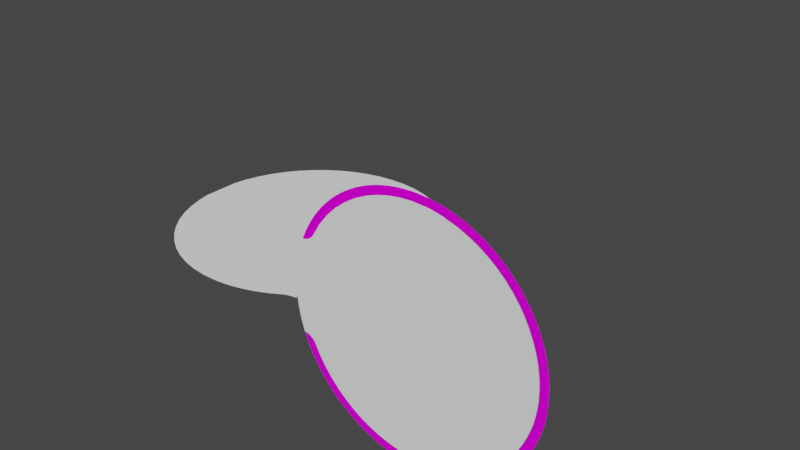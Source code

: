 # Source: link6.m.blend  (saved by Blender 3.2.14; exported with 4.5.12 LTS)
import bpy
from mathutils import Matrix  # noqa: F401  (used for matrix-valued properties, if any)

bpy.ops.wm.read_factory_settings(use_empty=True)
scene = bpy.context.scene
scene.name = 'Scene'

# ---- images (referenced by path relative to the original .blend; pixels are not part of the script)
import os
ASSET_DIR = os.environ.get("B2B_ASSET_DIR", "")  # directory of the original .blend (textures are referenced by path, not embedded)
HERE = os.path.dirname(os.path.abspath(__file__))  # packed textures are extracted next to this script under _unpacked/

def load_image(name, relpath, width, height, colorspace="sRGB"):
    """Load a texture the original file referenced (path relative to the .blend, or extracted next to this script)."""
    p = next((c for c in (os.path.join(HERE, relpath), os.path.join(ASSET_DIR, relpath)) if relpath and os.path.exists(c)), "")
    if p:
        img = bpy.data.images.load(p, check_existing=True)
        img.name = name
    else:  # same state as the original file: an image datablock whose file is absent (Cycles renders it pink)
        img = bpy.data.images.new(name, width, height)
        img.source = "FILE"
        img.filepath = "//" + (relpath or name)
    img.colorspace_settings.name = colorspace
    return img
img_colors_png_003 = load_image('colors.png.003', 'colors.png', 1024, 1024, 'sRGB')

# ---- materials (node trees are filled in below, after node groups)
mat_shell006_003_002_001_001 = bpy.data.materials.new('Shell006_003_002_001.001')
mat_shell006_003_002_001_001.use_transparent_shadow = False
mat_shell006_003_002_001_001.diffuse_color = (0.902, 0.9216, 0.9294, 1.0)
mat_shell006_003_002_001_001.roughness = 1.0
mat_shell006_003_002_001_001.specular_intensity = 0.01562
mat_shell011_002_002_001_001 = bpy.data.materials.new('Shell011_002_002_001.001')
mat_shell011_002_002_001_001.use_transparent_shadow = False
mat_shell011_002_002_001_001.diffuse_color = (1.0, 1.0, 1.0, 1.0)
mat_shell011_002_002_001_001.roughness = 1.0
mat_shell011_002_002_001_001.specular_intensity = 0.003906
mat_shell007_002_002_001_001 = bpy.data.materials.new('Shell007_002_002_001.001')
mat_shell007_002_002_001_001.use_transparent_shadow = False
mat_shell007_002_002_001_001.diffuse_color = (0.25, 0.25, 0.25, 1.0)
mat_shell007_002_002_001_001.roughness = 1.0
mat_shell007_002_002_001_001.specular_intensity = 0.003906
mat_shell005_001_001_002_001_001 = bpy.data.materials.new('Shell005_001_001_002_001.001')
mat_shell005_001_001_002_001_001.use_transparent_shadow = False
mat_shell005_001_001_002_001_001.diffuse_color = (1.0, 1.0, 1.0, 1.0)
mat_shell005_001_001_002_001_001.roughness = 1.0
mat_shell005_001_001_002_001_001.specular_intensity = 0.003906
mat_shell004_001_001_002_001_001 = bpy.data.materials.new('Shell004_001_001_002_001.001')
mat_shell004_001_001_002_001_001.use_transparent_shadow = False
mat_shell004_001_001_002_001_001.diffuse_color = (1.0, 1.0, 1.0, 1.0)
mat_shell004_001_001_002_001_001.roughness = 1.0
mat_shell004_001_001_002_001_001.specular_intensity = 0.003906
mat_shell003_002_001_002_001_001 = bpy.data.materials.new('Shell003_002_001_002_001.001')
mat_shell003_002_001_002_001_001.use_transparent_shadow = False
mat_shell003_002_001_002_001_001.diffuse_color = (1.0, 1.0, 1.0, 1.0)
mat_shell003_002_001_002_001_001.roughness = 1.0
mat_shell003_002_001_002_001_001.specular_intensity = 0.003906
mat_shell002_002_001_002_001_001 = bpy.data.materials.new('Shell002_002_001_002_001.001')
mat_shell002_002_001_002_001_001.use_transparent_shadow = False
mat_shell002_002_001_002_001_001.diffuse_color = (1.0, 1.0, 1.0, 1.0)
mat_shell002_002_001_002_001_001.roughness = 1.0
mat_shell002_002_001_002_001_001.specular_intensity = 0.003906
mat_union001_001_001_002_001_001 = bpy.data.materials.new('Union001_001_001_002_001.001')
mat_union001_001_001_002_001_001.use_transparent_shadow = False
mat_union001_001_001_002_001_001.diffuse_color = (0.03922, 0.5412, 0.7804, 1.0)
mat_union001_001_001_002_001_001.roughness = 1.0
mat_union001_001_001_002_001_001.specular_intensity = 0.003906
mat_union_001_001_002_001_001 = bpy.data.materials.new('Union_001_001_002_001.001')
mat_union_001_001_002_001_001.use_transparent_shadow = False
mat_union_001_001_002_001_001.diffuse_color = (0.03922, 0.5412, 0.7804, 1.0)
mat_union_001_001_002_001_001.roughness = 1.0
mat_union_001_001_002_001_001.specular_intensity = 0.003906
mat_face539_002_001_002_001_001 = bpy.data.materials.new('Face539_002_001_002_001.001')
mat_face539_002_001_002_001_001.use_transparent_shadow = False
mat_face539_002_001_002_001_001.diffuse_color = (0.251, 0.251, 0.251, 1.0)
mat_face539_002_001_002_001_001.roughness = 1.0
mat_face539_002_001_002_001_001.specular_intensity = 0.003906
mat_shell_003_001_002_001_001 = bpy.data.materials.new('Shell_003_001_002_001.001')
mat_shell_003_001_002_001_001.use_transparent_shadow = False
mat_shell_003_001_002_001_001.diffuse_color = (0.251, 0.251, 0.251, 1.0)
mat_shell_003_001_002_001_001.roughness = 1.0
mat_shell_003_001_002_001_001.specular_intensity = 0.003906
mat_face374_002_001_002_001_001 = bpy.data.materials.new('Face374_002_001_002_001.001')
mat_face374_002_001_002_001_001.use_transparent_shadow = False
mat_face374_002_001_002_001_001.diffuse_color = (1.0, 1.0, 1.0, 1.0)
mat_face374_002_001_002_001_001.roughness = 1.0
mat_face374_002_001_002_001_001.specular_intensity = 0.003906
mat_face065_002_001_002_001_001 = bpy.data.materials.new('Face065_002_001_002_001.001')
mat_face065_002_001_002_001_001.use_transparent_shadow = False
mat_face065_002_001_002_001_001.diffuse_color = (0.0, 1.0, 0.0, 1.0)
mat_face065_002_001_002_001_001.roughness = 1.0
mat_face065_002_001_002_001_001.specular_intensity = 0.003906
mat_face064_002_001_002_001_001 = bpy.data.materials.new('Face064_002_001_002_001.001')
mat_face064_002_001_002_001_001.use_transparent_shadow = False
mat_face064_002_001_002_001_001.diffuse_color = (1.0, 0.0, 0.0, 1.0)
mat_face064_002_001_002_001_001.roughness = 1.0
mat_face064_002_001_002_001_001.specular_intensity = 0.003906
mat_part__feature002_006_001_002_001_001 = bpy.data.materials.new('Part__Feature002_006_001_002_001.001')
mat_part__feature002_006_001_002_001_001.use_transparent_shadow = False
mat_part__feature002_006_001_002_001_001.diffuse_color = (0.251, 0.251, 0.251, 1.0)
mat_part__feature002_006_001_002_001_001.roughness = 1.0
mat_part__feature002_006_001_002_001_001.specular_intensity = 0.003906
mat_part__feature001_009_001_002_001_001 = bpy.data.materials.new('Part__Feature001_009_001_002_001.001')
mat_part__feature001_009_001_002_001_001.use_transparent_shadow = False
mat_part__feature001_009_001_002_001_001.diffuse_color = (0.251, 0.251, 0.251, 1.0)
mat_part__feature001_009_001_002_001_001.roughness = 1.0
mat_part__feature001_009_001_002_001_001.specular_intensity = 0.003906
mat_shell012_002_002_001_001 = bpy.data.materials.new('Shell012_002_002_001.001')
mat_shell012_002_002_001_001.use_transparent_shadow = False
mat_shell012_002_002_001_001.diffuse_color = (1.0, 1.0, 1.0, 1.0)
mat_shell012_002_002_001_001.roughness = 1.0
mat_shell012_002_002_001_001.specular_intensity = 0.003906

# ---- material node trees
mat_shell006_003_002_001_001.use_nodes = True; mat_shell006_003_002_001_001.node_tree.nodes.clear()
_N = mat_shell006_003_002_001_001.node_tree.nodes; _L = mat_shell006_003_002_001_001.node_tree.links
n0 = _N.new('ShaderNodeBsdfPrincipled'); n0.name = 'Principled BSDF'; n0.location = (10, 300)
n0.distribution = 'GGX'
n0.subsurface_method = 'RANDOM_WALK_SKIN'
n0.inputs[0].default_value = (0.902, 0.9216, 0.9294, 1.0)
n0.inputs[2].default_value = 1.0
n0.inputs[3].default_value = 1.0
n0.inputs[13].default_value = 0.01562
n0.inputs[27].default_value = (0.0, 0.0, 0.0, 1.0)
n0.inputs[28].default_value = 1.0
n1 = _N.new('ShaderNodeOutputMaterial'); n1.name = 'Material Output'; n1.location = (300, 300)
_L.new(n0.outputs[0], n1.inputs[0])
n1.is_active_output = True
mat_shell011_002_002_001_001.use_nodes = True; mat_shell011_002_002_001_001.node_tree.nodes.clear()
_N = mat_shell011_002_002_001_001.node_tree.nodes; _L = mat_shell011_002_002_001_001.node_tree.links
n0 = _N.new('ShaderNodeBsdfPrincipled'); n0.name = 'Principled BSDF'; n0.location = (10, 300)
n0.distribution = 'GGX'
n0.subsurface_method = 'RANDOM_WALK_SKIN'
n0.inputs[0].default_value = (1.0, 1.0, 1.0, 1.0)
n0.inputs[2].default_value = 1.0
n0.inputs[3].default_value = 1.0
n0.inputs[13].default_value = 0.003906
n0.inputs[27].default_value = (0.0, 0.0, 0.0, 1.0)
n0.inputs[28].default_value = 1.0
n1 = _N.new('ShaderNodeOutputMaterial'); n1.name = 'Material Output'; n1.location = (300, 300)
_L.new(n0.outputs[0], n1.inputs[0])
n1.is_active_output = True
mat_shell007_002_002_001_001.use_nodes = True; mat_shell007_002_002_001_001.node_tree.nodes.clear()
_N = mat_shell007_002_002_001_001.node_tree.nodes; _L = mat_shell007_002_002_001_001.node_tree.links
n0 = _N.new('ShaderNodeBsdfPrincipled'); n0.name = 'Principled BSDF'; n0.location = (10, 300)
n0.distribution = 'GGX'
n0.subsurface_method = 'RANDOM_WALK_SKIN'
n0.inputs[0].default_value = (0.25, 0.25, 0.25, 1.0)
n0.inputs[2].default_value = 1.0
n0.inputs[3].default_value = 1.0
n0.inputs[13].default_value = 0.003906
n0.inputs[27].default_value = (0.0, 0.0, 0.0, 1.0)
n0.inputs[28].default_value = 1.0
n1 = _N.new('ShaderNodeOutputMaterial'); n1.name = 'Material Output'; n1.location = (300, 300)
_L.new(n0.outputs[0], n1.inputs[0])
n1.is_active_output = True
mat_shell005_001_001_002_001_001.use_nodes = True; mat_shell005_001_001_002_001_001.node_tree.nodes.clear()
_N = mat_shell005_001_001_002_001_001.node_tree.nodes; _L = mat_shell005_001_001_002_001_001.node_tree.links
n0 = _N.new('ShaderNodeBsdfPrincipled'); n0.name = 'Principled BSDF'; n0.location = (10, 300)
n0.distribution = 'GGX'
n0.subsurface_method = 'RANDOM_WALK_SKIN'
n0.inputs[0].default_value = (1.0, 1.0, 1.0, 1.0)
n0.inputs[2].default_value = 1.0
n0.inputs[3].default_value = 1.0
n0.inputs[13].default_value = 0.003906
n0.inputs[27].default_value = (0.0, 0.0, 0.0, 1.0)
n0.inputs[28].default_value = 1.0
n1 = _N.new('ShaderNodeOutputMaterial'); n1.name = 'Material Output'; n1.location = (300, 300)
_L.new(n0.outputs[0], n1.inputs[0])
n1.is_active_output = True
mat_shell004_001_001_002_001_001.use_nodes = True; mat_shell004_001_001_002_001_001.node_tree.nodes.clear()
_N = mat_shell004_001_001_002_001_001.node_tree.nodes; _L = mat_shell004_001_001_002_001_001.node_tree.links
n0 = _N.new('ShaderNodeBsdfPrincipled'); n0.name = 'Principled BSDF'; n0.location = (10, 300)
n0.distribution = 'GGX'
n0.subsurface_method = 'RANDOM_WALK_SKIN'
n0.inputs[0].default_value = (1.0, 1.0, 1.0, 1.0)
n0.inputs[2].default_value = 1.0
n0.inputs[3].default_value = 1.0
n0.inputs[13].default_value = 0.003906
n0.inputs[27].default_value = (0.0, 0.0, 0.0, 1.0)
n0.inputs[28].default_value = 1.0
n1 = _N.new('ShaderNodeOutputMaterial'); n1.name = 'Material Output'; n1.location = (300, 300)
_L.new(n0.outputs[0], n1.inputs[0])
n1.is_active_output = True
mat_shell003_002_001_002_001_001.use_nodes = True; mat_shell003_002_001_002_001_001.node_tree.nodes.clear()
_N = mat_shell003_002_001_002_001_001.node_tree.nodes; _L = mat_shell003_002_001_002_001_001.node_tree.links
n0 = _N.new('ShaderNodeBsdfPrincipled'); n0.name = 'Principled BSDF'; n0.location = (10, 300)
n0.distribution = 'GGX'
n0.subsurface_method = 'RANDOM_WALK_SKIN'
n0.inputs[0].default_value = (1.0, 1.0, 1.0, 1.0)
n0.inputs[2].default_value = 1.0
n0.inputs[3].default_value = 1.0
n0.inputs[13].default_value = 0.003906
n0.inputs[27].default_value = (0.0, 0.0, 0.0, 1.0)
n0.inputs[28].default_value = 1.0
n1 = _N.new('ShaderNodeOutputMaterial'); n1.name = 'Material Output'; n1.location = (300, 300)
_L.new(n0.outputs[0], n1.inputs[0])
n1.is_active_output = True
mat_shell002_002_001_002_001_001.use_nodes = True; mat_shell002_002_001_002_001_001.node_tree.nodes.clear()
_N = mat_shell002_002_001_002_001_001.node_tree.nodes; _L = mat_shell002_002_001_002_001_001.node_tree.links
n0 = _N.new('ShaderNodeBsdfPrincipled'); n0.name = 'Principled BSDF'; n0.location = (10, 300)
n0.distribution = 'GGX'
n0.subsurface_method = 'RANDOM_WALK_SKIN'
n0.inputs[0].default_value = (1.0, 1.0, 1.0, 1.0)
n0.inputs[2].default_value = 1.0
n0.inputs[3].default_value = 1.0
n0.inputs[13].default_value = 0.003906
n0.inputs[27].default_value = (0.0, 0.0, 0.0, 1.0)
n0.inputs[28].default_value = 1.0
n1 = _N.new('ShaderNodeOutputMaterial'); n1.name = 'Material Output'; n1.location = (300, 300)
_L.new(n0.outputs[0], n1.inputs[0])
n1.is_active_output = True
mat_union001_001_001_002_001_001.use_nodes = True; mat_union001_001_001_002_001_001.node_tree.nodes.clear()
_N = mat_union001_001_001_002_001_001.node_tree.nodes; _L = mat_union001_001_001_002_001_001.node_tree.links
n0 = _N.new('ShaderNodeBsdfPrincipled'); n0.name = 'Principled BSDF'; n0.location = (10, 300)
n0.distribution = 'GGX'
n0.subsurface_method = 'RANDOM_WALK_SKIN'
n0.inputs[0].default_value = (0.03922, 0.5412, 0.7804, 1.0)
n0.inputs[2].default_value = 1.0
n0.inputs[3].default_value = 1.0
n0.inputs[13].default_value = 0.003906
n0.inputs[27].default_value = (0.0, 0.0, 0.0, 1.0)
n0.inputs[28].default_value = 1.0
n1 = _N.new('ShaderNodeOutputMaterial'); n1.name = 'Material Output'; n1.location = (300, 300)
_L.new(n0.outputs[0], n1.inputs[0])
n1.is_active_output = True
mat_union_001_001_002_001_001.use_nodes = True; mat_union_001_001_002_001_001.node_tree.nodes.clear()
_N = mat_union_001_001_002_001_001.node_tree.nodes; _L = mat_union_001_001_002_001_001.node_tree.links
n0 = _N.new('ShaderNodeBsdfPrincipled'); n0.name = 'Principled BSDF'; n0.location = (10, 300)
n0.distribution = 'GGX'
n0.subsurface_method = 'RANDOM_WALK_SKIN'
n0.inputs[0].default_value = (0.03922, 0.5412, 0.7804, 1.0)
n0.inputs[2].default_value = 1.0
n0.inputs[3].default_value = 1.0
n0.inputs[13].default_value = 0.003906
n0.inputs[27].default_value = (0.0, 0.0, 0.0, 1.0)
n0.inputs[28].default_value = 1.0
n1 = _N.new('ShaderNodeOutputMaterial'); n1.name = 'Material Output'; n1.location = (300, 300)
_L.new(n0.outputs[0], n1.inputs[0])
n1.is_active_output = True
mat_face539_002_001_002_001_001.use_nodes = True; mat_face539_002_001_002_001_001.node_tree.nodes.clear()
_N = mat_face539_002_001_002_001_001.node_tree.nodes; _L = mat_face539_002_001_002_001_001.node_tree.links
n0 = _N.new('ShaderNodeBsdfPrincipled'); n0.name = 'Principled BSDF'; n0.location = (10, 300)
n0.distribution = 'GGX'
n0.subsurface_method = 'RANDOM_WALK_SKIN'
n0.inputs[2].default_value = 1.0
n0.inputs[3].default_value = 1.0
n0.inputs[13].default_value = 0.003906
n0.inputs[27].default_value = (0.0, 0.0, 0.0, 1.0)
n0.inputs[28].default_value = 1.0
n1 = _N.new('ShaderNodeOutputMaterial'); n1.name = 'Material Output'; n1.location = (300, 300)
n2 = _N.new('ShaderNodeTexImage'); n2.name = '图像纹理'; n2.location = (-300, 600)
n2.image = img_colors_png_003
_L.new(n0.outputs[0], n1.inputs[0])
_L.new(n2.outputs[0], n0.inputs[0])
n1.is_active_output = True
mat_shell_003_001_002_001_001.use_nodes = True; mat_shell_003_001_002_001_001.node_tree.nodes.clear()
_N = mat_shell_003_001_002_001_001.node_tree.nodes; _L = mat_shell_003_001_002_001_001.node_tree.links
n0 = _N.new('ShaderNodeBsdfPrincipled'); n0.name = 'Principled BSDF'; n0.location = (10, 300)
n0.distribution = 'GGX'
n0.subsurface_method = 'RANDOM_WALK_SKIN'
n0.inputs[2].default_value = 1.0
n0.inputs[3].default_value = 1.0
n0.inputs[13].default_value = 0.003906
n0.inputs[27].default_value = (0.0, 0.0, 0.0, 1.0)
n0.inputs[28].default_value = 1.0
n1 = _N.new('ShaderNodeOutputMaterial'); n1.name = 'Material Output'; n1.location = (300, 300)
n2 = _N.new('ShaderNodeTexImage'); n2.name = '图像纹理'; n2.location = (-300, 600)
n2.image = img_colors_png_003
_L.new(n0.outputs[0], n1.inputs[0])
_L.new(n2.outputs[0], n0.inputs[0])
n1.is_active_output = True
mat_face374_002_001_002_001_001.use_nodes = True; mat_face374_002_001_002_001_001.node_tree.nodes.clear()
_N = mat_face374_002_001_002_001_001.node_tree.nodes; _L = mat_face374_002_001_002_001_001.node_tree.links
n0 = _N.new('ShaderNodeBsdfPrincipled'); n0.name = 'Principled BSDF'; n0.location = (10, 300)
n0.distribution = 'GGX'
n0.subsurface_method = 'RANDOM_WALK_SKIN'
n0.inputs[0].default_value = (1.0, 1.0, 1.0, 1.0)
n0.inputs[2].default_value = 1.0
n0.inputs[3].default_value = 1.0
n0.inputs[13].default_value = 0.003906
n0.inputs[27].default_value = (0.0, 0.0, 0.0, 1.0)
n0.inputs[28].default_value = 1.0
n1 = _N.new('ShaderNodeOutputMaterial'); n1.name = 'Material Output'; n1.location = (300, 300)
_L.new(n0.outputs[0], n1.inputs[0])
n1.is_active_output = True
mat_face065_002_001_002_001_001.use_nodes = True; mat_face065_002_001_002_001_001.node_tree.nodes.clear()
_N = mat_face065_002_001_002_001_001.node_tree.nodes; _L = mat_face065_002_001_002_001_001.node_tree.links
n0 = _N.new('ShaderNodeBsdfPrincipled'); n0.name = 'Principled BSDF'; n0.location = (10, 300)
n0.distribution = 'GGX'
n0.subsurface_method = 'RANDOM_WALK_SKIN'
n0.inputs[0].default_value = (0.0, 1.0, 0.0, 1.0)
n0.inputs[2].default_value = 1.0
n0.inputs[3].default_value = 1.0
n0.inputs[13].default_value = 0.003906
n0.inputs[27].default_value = (0.0, 0.0, 0.0, 1.0)
n0.inputs[28].default_value = 1.0
n1 = _N.new('ShaderNodeOutputMaterial'); n1.name = 'Material Output'; n1.location = (300, 300)
_L.new(n0.outputs[0], n1.inputs[0])
n1.is_active_output = True
mat_face064_002_001_002_001_001.use_nodes = True; mat_face064_002_001_002_001_001.node_tree.nodes.clear()
_N = mat_face064_002_001_002_001_001.node_tree.nodes; _L = mat_face064_002_001_002_001_001.node_tree.links
n0 = _N.new('ShaderNodeBsdfPrincipled'); n0.name = 'Principled BSDF'; n0.location = (10, 300)
n0.distribution = 'GGX'
n0.subsurface_method = 'RANDOM_WALK_SKIN'
n0.inputs[0].default_value = (1.0, 0.0, 0.0, 1.0)
n0.inputs[2].default_value = 1.0
n0.inputs[3].default_value = 1.0
n0.inputs[13].default_value = 0.003906
n0.inputs[27].default_value = (0.0, 0.0, 0.0, 1.0)
n0.inputs[28].default_value = 1.0
n1 = _N.new('ShaderNodeOutputMaterial'); n1.name = 'Material Output'; n1.location = (300, 300)
_L.new(n0.outputs[0], n1.inputs[0])
n1.is_active_output = True
mat_part__feature002_006_001_002_001_001.use_nodes = True; mat_part__feature002_006_001_002_001_001.node_tree.nodes.clear()
_N = mat_part__feature002_006_001_002_001_001.node_tree.nodes; _L = mat_part__feature002_006_001_002_001_001.node_tree.links
n0 = _N.new('ShaderNodeBsdfPrincipled'); n0.name = 'Principled BSDF'; n0.location = (10, 300)
n0.distribution = 'GGX'
n0.subsurface_method = 'RANDOM_WALK_SKIN'
n0.inputs[2].default_value = 1.0
n0.inputs[3].default_value = 1.0
n0.inputs[13].default_value = 0.003906
n0.inputs[27].default_value = (0.0, 0.0, 0.0, 1.0)
n0.inputs[28].default_value = 1.0
n1 = _N.new('ShaderNodeOutputMaterial'); n1.name = 'Material Output'; n1.location = (300, 300)
n2 = _N.new('ShaderNodeTexImage'); n2.name = '图像纹理'; n2.location = (-300, 600)
n2.image = img_colors_png_003
_L.new(n0.outputs[0], n1.inputs[0])
_L.new(n2.outputs[0], n0.inputs[0])
n1.is_active_output = True
mat_part__feature001_009_001_002_001_001.use_nodes = True; mat_part__feature001_009_001_002_001_001.node_tree.nodes.clear()
_N = mat_part__feature001_009_001_002_001_001.node_tree.nodes; _L = mat_part__feature001_009_001_002_001_001.node_tree.links
n0 = _N.new('ShaderNodeBsdfPrincipled'); n0.name = 'Principled BSDF'; n0.location = (10, 300)
n0.distribution = 'GGX'
n0.subsurface_method = 'RANDOM_WALK_SKIN'
n0.inputs[2].default_value = 1.0
n0.inputs[3].default_value = 1.0
n0.inputs[13].default_value = 0.003906
n0.inputs[27].default_value = (0.0, 0.0, 0.0, 1.0)
n0.inputs[28].default_value = 1.0
n1 = _N.new('ShaderNodeOutputMaterial'); n1.name = 'Material Output'; n1.location = (300, 300)
n2 = _N.new('ShaderNodeTexImage'); n2.name = '图像纹理'; n2.location = (-300, 600)
n2.image = img_colors_png_003
_L.new(n0.outputs[0], n1.inputs[0])
_L.new(n2.outputs[0], n0.inputs[0])
n1.is_active_output = True
mat_shell012_002_002_001_001.use_nodes = True; mat_shell012_002_002_001_001.node_tree.nodes.clear()
_N = mat_shell012_002_002_001_001.node_tree.nodes; _L = mat_shell012_002_002_001_001.node_tree.links
n0 = _N.new('ShaderNodeBsdfPrincipled'); n0.name = 'Principled BSDF'; n0.location = (10, 300)
n0.distribution = 'GGX'
n0.subsurface_method = 'RANDOM_WALK_SKIN'
n0.inputs[2].default_value = 1.0
n0.inputs[3].default_value = 1.0
n0.inputs[13].default_value = 0.003906
n0.inputs[27].default_value = (0.0, 0.0, 0.0, 1.0)
n0.inputs[28].default_value = 1.0
n1 = _N.new('ShaderNodeOutputMaterial'); n1.name = 'Material Output'; n1.location = (300, 300)
n2 = _N.new('ShaderNodeTexImage'); n2.name = '图像纹理'; n2.location = (-300, 600)
n2.image = img_colors_png_003
_L.new(n0.outputs[0], n1.inputs[0])
_L.new(n2.outputs[0], n0.inputs[0])
n1.is_active_output = True

# ---- world
world_world = bpy.data.worlds.new('World'); scene.world = world_world
world_world.use_nodes = True; world_world.node_tree.nodes.clear()
_N = world_world.node_tree.nodes; _L = world_world.node_tree.links
n0 = _N.new('ShaderNodeOutputWorld'); n0.name = 'World Output'; n0.location = (300, 300)
n1 = _N.new('ShaderNodeBackground'); n1.name = 'Background'; n1.location = (10, 300)
n1.inputs[0].default_value = (0.05088, 0.05088, 0.05088, 1.0)
_L.new(n1.outputs[0], n0.inputs[0])
n0.is_active_output = True
world_world.color = (0.05088, 0.05088, 0.05088)
world_world.use_sun_shadow = False
world_world.sun_shadow_jitter_overblur = 0.0

# ---- meshes
me_node0_001_shell006_001 = bpy.data.meshes.new('node0_001_Shell006.001')
me_node0_001_shell006_001.from_pydata([(-0.03656, -0.03098, -0.0148), (0.0475, -0.004112, -0.0148), (-0.03276, -0.03497, -0.0148), (-0.02853, -0.03851, -0.0148), (-0.02392, -0.04153, -0.0148), (-0.01899, -0.044, -0.0148), (-0.01381, -0.04589, -0.0148), (-0.008446, -0.04717, -0.0148), (-0.002971, -0.04783, -0.0148), (0.002543, -0.04786, -0.0148), (0.006725, -0.04743, -0.0148), (0.009444, -0.04696, -0.0148), (0.01213, -0.04634, -0.0148), (0.01478, -0.04557, -0.0148), (0.01737, -0.04464, -0.0148), (0.01991, -0.04357, -0.0148), (0.02296, -0.04205, -0.0148), (0.02611, -0.04019, -0.0148), (-0.0474, 0.007004, -0.0148), (-0.0474, -0.006982, -0.0148), (-0.002913, 0.04783, -0.0148), (-0.008372, 0.04719, -0.0148), (-0.01372, 0.04592, -0.0148), (-0.01889, 0.04405, -0.0148), (-0.02381, 0.04159, -0.0148), (-0.02842, 0.03859, -0.0148), (-0.03265, 0.03508, -0.0148), (-0.03645, 0.03111, -0.0148), (-0.03977, 0.02674, -0.0148), (-0.04258, 0.022, -0.0148), (-0.04481, 0.01698, -0.0148), (-0.04646, 0.01174, -0.0148), (0.002584, 0.04786, -0.0148), (0.008048, 0.04724, -0.0148), (0.04721, 0.008096, -0.0148), (0.0475, 0.006177, -0.0148), (0.04638, 0.01206, -0.0148), (0.0134, 0.04601, -0.0148), (0.0447, 0.01729, -0.0148), (0.01859, 0.04417, -0.0148), (0.04242, 0.0223, -0.0148), (0.02352, 0.04175, -0.0148), (0.03959, 0.02701, -0.0148), (0.02815, 0.03878, -0.0148), (0.03624, 0.03136, -0.0148), (0.03241, 0.03531, -0.0148), (0.02957, -0.03906, -0.0148), (0.0476, -0.01, -0.0148), (0.03167, -0.03902, -0.0148), (0.02755, -0.03955, -0.0148), (0.04862, -0.01, -0.0148), (0.04755, -0.004299, -0.0148), (0.0476, -0.00444, -0.0148), (-0.04652, -0.0115, -0.0148), (-0.04489, -0.01677, -0.0148), (-0.04267, -0.02182, -0.0148), (-0.03988, -0.02657, -0.0148), (0.04656, -0.0512, -0.0148), (0.04595, -0.0512, -0.01297), (0.04516, -0.0512, 0.01014), (0.04643, -0.0512, 0.01444), (0.04524, -0.0512, -0.01037), (0.0473, -0.0512, 0.0167), (0.04446, -0.0512, -0.006513), (0.04403, -0.0512, -0.002043), (0.04401, -0.0512, 0.001131), (0.04427, -0.0512, 0.005058), (0.05973, -0.0512, -0.0297), (0.05083, -0.0512, -0.01733), (0.05714, -0.0512, -0.027), (0.05767, -0.0512, 0.02759), (0.05943, -0.0512, 0.0294), (0.05853, -0.0512, 0.02851), (0.06035, -0.0512, 0.03027), (0.06227, -0.0512, 0.03192), (0.06129, -0.0512, 0.03111), (0.05602, -0.0512, 0.02566), (0.05683, -0.0512, 0.02664), (0.1209, -0.0512, 0.02441), (0.06065, -0.0512, -0.03054), (0.06159, -0.0512, -0.03136), (0.05246, -0.0512, 0.02045), (0.1177, -0.0512, 0.02831), (0.1168, -0.0512, 0.02922), (0.1185, -0.0512, 0.02737), (0.1194, -0.0512, 0.02641), (0.1202, -0.0512, 0.02542), (0.1098, -0.0512, 0.03474), (0.06456, -0.0512, -0.03364), (0.06256, -0.0512, -0.03215), (0.06355, -0.0512, -0.03291), (0.06428, -0.0512, 0.03344), (0.06326, -0.0512, 0.0327), (0.0545, -0.0512, 0.02364), (0.05525, -0.0512, 0.02466), (0.06665, -0.0512, -0.035), (0.0656, -0.0512, -0.03434), (0.06773, -0.0512, -0.03564), (0.04786, -0.0512, 0.01672), (0.04827, -0.0512, 0.01677), (0.1243, -0.0512, 0.01901), (0.1217, -0.0512, 0.02337), (0.1224, -0.0512, 0.02231), (0.1231, -0.0512, 0.02123), (0.1237, -0.0512, 0.02013), (0.06639, -0.0512, 0.03484), (0.06532, -0.0512, 0.03416), (0.06993, -0.0512, -0.0368), (0.06882, -0.0512, -0.03624), (0.05311, -0.0512, 0.02153), (0.05379, -0.0512, 0.0226), (0.1254, -0.0512, 0.01671), (0.07106, -0.0512, -0.03734), (0.04867, -0.0512, 0.01685), (0.1249, -0.0512, 0.01787), (0.06747, -0.0512, 0.03549), (0.07453, -0.0512, -0.03872), (0.0722, -0.0512, -0.03783), (0.04907, -0.0512, 0.01697), (0.1259, -0.0512, 0.01554), (0.07336, -0.0512, -0.0383), (0.04946, -0.0512, 0.01712), (0.1272, -0.0512, 0.01194), (0.1264, -0.0512, 0.01436), (0.1268, -0.0512, 0.01315), (0.07691, -0.0512, -0.03947), (0.07572, -0.0512, -0.03912), (0.07812, -0.0512, -0.03979), (0.04983, -0.0512, 0.01731), (0.0697, -0.0512, 0.03669), (0.06858, -0.0512, 0.03611), (0.08179, -0.0512, -0.04053), (0.07933, -0.0512, -0.04007), (0.08056, -0.0512, -0.04032), (0.1286, -0.0512, 0.00572), (0.1276, -0.0512, 0.01071), (0.1279, -0.0512, 0.009478), (0.1282, -0.0512, 0.008233), (0.1284, -0.0512, 0.00698), (0.05019, -0.0512, 0.01752), (0.072, -0.0512, 0.03775), (0.07084, -0.0512, 0.03724), (0.08426, -0.0512, -0.04083), (0.08302, -0.0512, -0.0407), (0.1289, -0.0512, 0.003185), (0.1288, -0.0512, 0.004455), (0.129, -0.0512, 0.001912), (0.08675, -0.0512, -0.04098), (0.08551, -0.0512, -0.04092), (0.088, -0.0512, -0.041), (0.05052, -0.0512, 0.01776), (0.129, -0.0512, -0.000638), (0.129, -0.0512, 0.000638), (0.07435, -0.0512, 0.03866), (0.07317, -0.0512, 0.03822), (0.08928, -0.0512, -0.04098), (0.129, -0.0512, -0.001912), (0.09182, -0.0512, -0.04082), (0.09055, -0.0512, -0.04092), (0.1288, -0.0512, -0.004455), (0.1289, -0.0512, -0.003185), (0.05084, -0.0512, 0.01803), (0.07799, -0.0512, 0.03976), (0.07555, -0.0512, 0.03906), (0.1284, -0.0512, -0.00698), (0.07676, -0.0512, 0.03943), (0.1286, -0.0512, -0.00572), (0.09561, -0.0512, -0.04029), (0.09309, -0.0512, -0.04068), (0.09435, -0.0512, -0.0405), (0.08046, -0.0512, 0.0403), (0.07922, -0.0512, 0.04005), (0.1276, -0.0512, -0.01071), (0.1279, -0.0512, -0.009478), (0.1282, -0.0512, -0.008233), (0.09933, -0.0512, -0.0394), (0.09686, -0.0512, -0.04003), (0.0981, -0.0512, -0.03974), (0.05113, -0.0512, 0.01833), (0.1272, -0.0512, -0.01194), (0.1018, -0.0512, -0.03862), (0.1005, -0.0512, -0.03903), (0.08421, -0.0512, 0.04082), (0.0817, -0.0512, 0.04051), (0.1264, -0.0512, -0.01436), (0.08295, -0.0512, 0.04069), (0.1268, -0.0512, -0.01315), (0.103, -0.0512, -0.03818), (0.1041, -0.0512, -0.03769), (0.1254, -0.0512, -0.01671), (0.1259, -0.0512, -0.01554), (0.1249, -0.0512, -0.01787), (0.088, -0.0512, 0.041), (0.08547, -0.0512, 0.04092), (0.08674, -0.0512, 0.04098), (0.1076, -0.0512, -0.03603), (0.1053, -0.0512, -0.03717), (0.1064, -0.0512, -0.03662), (0.1231, -0.0512, -0.02123), (0.1243, -0.0512, -0.01901), (0.1237, -0.0512, -0.02013), (0.09055, -0.0512, 0.04092), (0.08928, -0.0512, 0.04098), (0.1224, -0.0512, -0.02231), (0.1217, -0.0512, -0.02337), (0.1119, -0.0512, -0.03332), (0.1098, -0.0512, -0.03474), (0.1108, -0.0512, -0.03405), (0.09309, -0.0512, 0.04068), (0.09182, -0.0512, 0.04082), (0.1129, -0.0512, -0.03256), (0.1087, -0.0512, -0.0354), (0.1194, -0.0512, -0.02641), (0.1202, -0.0512, -0.02542), (0.1209, -0.0512, -0.02441), (0.1149, -0.0512, -0.03095), (0.1139, -0.0512, -0.03177), (0.09686, -0.0512, 0.04003), (0.09561, -0.0512, 0.04029), (0.09435, -0.0512, 0.0405), (0.1185, -0.0512, -0.02737), (0.1158, -0.0512, -0.0301), (0.1177, -0.0512, -0.02831), (0.0981, -0.0512, 0.03974), (0.1168, -0.0512, -0.02922), (0.1005, -0.0512, 0.03903), (0.09933, -0.0512, 0.0394), (0.04699, -0.0512, -0.01483), (0.04741, -0.0512, -0.01489), (0.04783, -0.0512, -0.01498), (0.1018, -0.0512, 0.03862), (0.04823, -0.0512, -0.01512), (0.04862, -0.0512, -0.01528), (0.049, -0.0512, -0.01548), (0.04936, -0.0512, -0.01571), (0.0497, -0.0512, -0.01597), (0.05001, -0.0512, -0.01626), (0.0503, -0.0512, -0.01657), (0.05056, -0.0512, -0.01691), (0.0514, -0.0512, 0.01864), (0.05167, -0.0512, 0.01904), (0.1053, -0.0512, 0.03717), (0.103, -0.0512, 0.03818), (0.1041, -0.0512, 0.03769), (0.05213, -0.0512, -0.01987), (0.05155, -0.0512, -0.01877), (0.05275, -0.0512, -0.02095), (0.1064, -0.0512, 0.03662), (0.1076, -0.0512, 0.03603), (0.1087, -0.0512, 0.0354), (0.05341, -0.0512, -0.02201), (0.1119, -0.0512, 0.03332), (0.1108, -0.0512, 0.03405), (0.05481, -0.0512, -0.02407), (0.05409, -0.0512, -0.02305), (0.1129, -0.0512, 0.03256), (0.05634, -0.0512, -0.02605), (0.05556, -0.0512, -0.02507), (0.1149, -0.0512, 0.03095), (0.1139, -0.0512, 0.03177), (0.1158, -0.0512, 0.0301), (0.05798, -0.0512, -0.02792), (0.05884, -0.0512, -0.02882), (0.0395, -0.03309, -0.01481), (0.03557, -0.03725, -0.01481), (0.03667, -0.03692, -0.01491), (0.04144, -0.02618, -0.0148), (0.03121, -0.03927, -0.0148), (0.03062, -0.03873, -0.0148), (0.03084, -0.03912, -0.0148), (0.03069, -0.03824, -0.0148), (0.04417, -0.02128, -0.0148), (0.0335, -0.03579, -0.0148), (0.04578, -0.01748, -0.0148), (0.0466, -0.01516, -0.01481), (0.03632, -0.0329, -0.0148), (0.03861, -0.0302, -0.0148), (0.04729, -0.01289, -0.0148), (0.04795, -0.01012, -0.01479), (0.04801, -0.009781, -0.01491), (0.09515, -0.0512, -0.04344), (0.0577, -0.0512, -0.03192), (0.06039, -0.0512, -0.0343), (0.127, -0.0512, -0.02044), (0.0561, -0.0512, -0.03034), (0.05429, -0.0512, -0.02829), (0.125, -0.0512, -0.02379), (0.08985, -0.0512, -0.04399), (0.1229, -0.0512, -0.02682), (0.1203, -0.0512, -0.02985), (0.08452, -0.0512, -0.04389), (0.1175, -0.0512, -0.03264), (0.07925, -0.0512, -0.04315), (0.132, -0.0512, -0.000605), (0.1148, -0.0512, -0.03494), (0.1318, -0.0512, -0.004011), (0.07446, -0.0512, -0.04188), (0.1314, -0.0512, -0.007332), (0.1105, -0.0512, -0.03784), (0.07105, -0.0512, -0.04062), (0.1304, -0.0512, -0.01187), (0.1054, -0.0512, -0.04046), (0.06806, -0.0512, -0.03923), (0.0647, -0.0512, -0.03735), (0.1288, -0.0512, -0.01654), (0.1003, -0.0512, -0.04226), (0.132, -0.0512, 0.0), (0.1314, -0.0512, 0.0), (0.1315, -0.0512, -0.0006), (0.09309, -0.0512, 0.04087), (0.09337, -0.0512, 0.04369), (0.0891, -0.0512, 0.044), (0.0491, -0.0512, 0.02057), (0.05134, -0.0512, 0.01884), (0.05053, -0.0512, 0.02307), (0.1291, -0.0512, 0.002605), (0.1318, -0.0512, 0.004383), (0.08761, -0.0512, 0.04117), (0.05007, -0.0512, 0.01771), (0.1292, -0.0512, 0.0), (0.1082, -0.0512, -0.0359), (0.0874, -0.0512, 0.04401), (0.1038, -0.0512, -0.03801), (0.1291, -0.0512, -0.002195), (0.0479, -0.0512, 0.01812), (0.04888, -0.0512, 0.01711), (0.08337, -0.0512, 0.0409), (0.08318, -0.0512, 0.04375), (0.04733, -0.0512, 0.01679), (0.07638, -0.0512, -0.0395), (0.07175, -0.0512, -0.03783), (0.1287, -0.0512, -0.005823), (0.1154, -0.0512, 0.03069), (0.1186, -0.0512, 0.02757), (0.1179, -0.0512, 0.03229), (0.1216, -0.0512, 0.02844), (0.08046, -0.0512, 0.04336), (0.09994, -0.0512, -0.0394), (0.07936, -0.0512, 0.04025), (0.04656, -0.0512, -0.01483), (0.0489, -0.0512, -0.01561), (0.04748, -0.0512, -0.01498), (0.1147, -0.0512, 0.03496), (0.07902, -0.0512, 0.04309), (0.1278, -0.0512, -0.01067), (0.07656, -0.0512, 0.04249), (0.04841, -0.0512, -0.01927), (0.1123, -0.0512, 0.03324), (0.04979, -0.0512, -0.01631), (0.07596, -0.0512, 0.03935), (0.07442, -0.0512, 0.04186), (0.1216, -0.0512, 0.02386), (0.09542, -0.0512, -0.0405), (0.1247, -0.0512, 0.02424), (0.07195, -0.0512, 0.04098), (0.1105, -0.0512, 0.03787), (0.07232, -0.0512, 0.03807), (0.05057, -0.0512, -0.01721), (0.126, -0.0512, -0.01583), (0.06733, -0.0512, -0.03561), (0.05245, -0.0512, -0.0208), (0.06876, -0.0512, 0.03959), (0.1092, -0.0512, 0.03527), (0.1241, -0.0512, 0.01977), (0.1237, -0.0512, -0.02053), (0.0679, -0.0512, 0.03593), (0.09101, -0.0512, -0.04105), (0.1275, -0.0512, 0.01949), (0.05074, -0.0512, -0.02344), (0.106, -0.0512, 0.03702), (0.06599, -0.0512, 0.03811), (0.1048, -0.0512, 0.04069), (0.06272, -0.0512, -0.03251), (0.06363, -0.0512, 0.03665), (0.05516, -0.0512, -0.02482), (0.08735, -0.0512, -0.04116), (0.0643, -0.0512, 0.03365), (0.053, -0.0512, -0.02668), (0.126, -0.0512, 0.01589), (0.121, -0.0512, -0.02459), (0.06153, -0.0512, 0.03514), (0.1023, -0.0512, 0.0386), (0.05833, -0.0512, -0.02856), (0.06059, -0.0512, 0.03074), (0.05995, -0.0512, 0.0339), (0.1296, -0.0512, 0.01434), (0.08329, -0.0512, -0.0409), (0.1183, -0.0512, -0.02789), (0.127, -0.0512, 0.013), (0.05818, -0.0512, 0.03236), (0.1005, -0.0512, 0.04218), (0.1303, -0.0512, 0.01217), (0.09848, -0.0512, 0.03982), (0.05601, -0.0512, 0.03021), (0.128, -0.0512, 0.009711), (0.05731, -0.0512, 0.02743), (0.09751, -0.0512, 0.04297), (0.1156, -0.0512, -0.03049), (0.1314, -0.0512, 0.007269), (0.05405, -0.0512, 0.028), (0.07986, -0.0512, -0.04034), (0.1128, -0.0512, -0.03285), (0.05426, -0.0512, 0.02361), (0.05217, -0.0512, 0.02555), (0.1287, -0.0512, 0.006285), (0.04717, -0.01442, -0.01494), (0.04784, -0.01227, -0.01498)], [(47, 50), (271, 273), (278, 279), (264, 265), (273, 274), (266, 271)], [(0, 1, 2), (2, 1, 3), (3, 1, 4), (4, 1, 5), (5, 1, 6), (6, 1, 7), (7, 1, 8), (8, 1, 9), (9, 1, 10), (10, 1, 11), (11, 1, 12), (12, 1, 13), (13, 1, 14), (14, 1, 15), (15, 1, 16), (16, 1, 17), (18, 1, 19), (20, 1, 21), (21, 1, 22), (22, 1, 23), (23, 1, 24), (24, 1, 25), (25, 1, 26), (26, 1, 27), (27, 1, 28), (28, 1, 29), (29, 1, 30), (30, 1, 31), (31, 1, 18), (20, 32, 1), (32, 33, 1), (1, 34, 35), (1, 36, 34), (33, 37, 1), (1, 38, 36), (37, 39, 1), (1, 40, 38), (39, 41, 1), (1, 42, 40), (41, 43, 1), (1, 44, 42), (43, 45, 1), (1, 45, 44), (46, 47, 48), (49, 47, 46), (17, 47, 49), (47, 51, 52), (17, 1, 47), (47, 1, 51), (19, 1, 53), (53, 1, 54), (54, 1, 55), (55, 1, 56), (56, 1, 0), (67, 68, 69), (70, 71, 72), (70, 73, 71), (74, 75, 73), (76, 70, 77), (76, 73, 70), (78, 79, 80), (78, 67, 79), (78, 81, 68), (78, 82, 83), (78, 84, 82), (78, 85, 84), (78, 86, 85), (78, 83, 87), (78, 68, 67), (78, 87, 81), (88, 89, 90), (88, 80, 89), (91, 92, 74), (93, 76, 94), (93, 74, 73), (93, 73, 76), (95, 88, 96), (97, 88, 95), (60, 98, 62), (99, 98, 60), (100, 101, 78), (100, 102, 101), (100, 103, 102), (100, 104, 103), (105, 106, 91), (100, 78, 80), (107, 97, 108), (109, 93, 110), (111, 107, 112), (113, 99, 60), (111, 97, 107), (111, 100, 80), (111, 114, 100), (111, 80, 88), (111, 88, 97), (115, 105, 91), (81, 91, 74), (81, 74, 93), (81, 93, 109), (116, 112, 117), (116, 111, 112), (118, 113, 60), (116, 119, 111), (116, 117, 120), (121, 118, 60), (122, 123, 119), (122, 124, 123), (125, 116, 126), (127, 116, 125), (60, 128, 121), (129, 130, 115), (131, 116, 127), (131, 132, 133), (131, 127, 132), (134, 119, 116), (134, 122, 119), (134, 116, 131), (134, 135, 122), (134, 136, 135), (134, 137, 136), (134, 138, 137), (59, 139, 128), (59, 128, 60), (140, 141, 129), (142, 131, 143), (140, 115, 91), (140, 91, 81), (144, 145, 134), (140, 129, 115), (146, 144, 134), (147, 142, 148), (149, 142, 147), (59, 150, 139), (151, 152, 146), (153, 154, 140), (155, 142, 149), (156, 146, 134), (156, 151, 146), (157, 155, 158), (157, 142, 155), (159, 160, 156), (66, 150, 59), (66, 161, 150), (162, 153, 140), (162, 163, 153), (164, 134, 131), (162, 165, 163), (164, 131, 142), (164, 159, 156), (164, 156, 134), (162, 140, 81), (164, 166, 159), (167, 168, 169), (167, 157, 168), (170, 171, 162), (172, 173, 174), (175, 176, 177), (175, 167, 176), (66, 178, 161), (175, 142, 157), (175, 157, 167), (179, 172, 174), (65, 178, 66), (180, 175, 181), (182, 183, 170), (184, 179, 174), (182, 170, 162), (182, 185, 183), (184, 174, 164), (184, 186, 179), (187, 175, 180), (188, 175, 187), (189, 190, 184), (191, 184, 164), (191, 189, 184), (191, 164, 142), (192, 193, 182), (192, 194, 193), (195, 196, 197), (198, 199, 191), (198, 200, 199), (201, 202, 192), (201, 192, 182), (203, 198, 191), (204, 203, 191), (205, 206, 207), (208, 209, 201), (210, 211, 206), (210, 195, 211), (210, 188, 196), (210, 175, 188), (210, 196, 195), (210, 206, 205), (212, 213, 214), (215, 210, 216), (217, 218, 219), (220, 212, 214), (221, 210, 215), (222, 204, 191), (223, 217, 219), (222, 220, 214), (222, 214, 204), (224, 142, 175), (224, 175, 210), (224, 191, 142), (224, 222, 191), (224, 210, 221), (225, 226, 223), (227, 58, 57), (228, 58, 227), (229, 58, 228), (230, 225, 223), (230, 223, 219), (231, 58, 229), (232, 58, 231), (232, 61, 58), (233, 61, 232), (234, 61, 233), (234, 63, 61), (235, 63, 234), (236, 63, 235), (236, 64, 63), (237, 64, 236), (237, 178, 65), (237, 65, 64), (238, 178, 237), (238, 239, 178), (68, 239, 238), (68, 240, 239), (241, 242, 230), (241, 243, 242), (68, 81, 240), (244, 68, 245), (246, 68, 244), (87, 162, 81), (87, 241, 230), (87, 219, 208), (87, 182, 162), (87, 247, 241), (87, 248, 247), (87, 249, 248), (87, 208, 201), (87, 201, 182), (87, 230, 219), (250, 68, 246), (251, 252, 87), (253, 250, 254), (253, 68, 250), (255, 251, 87), (256, 253, 257), (258, 259, 255), (69, 68, 253), (69, 253, 256), (83, 260, 258), (83, 255, 87), (83, 258, 255), (67, 261, 262), (67, 69, 261), (267, 268, 269), (267, 270, 268), (267, 272, 270), (267, 264, 272), (264, 275, 272), (264, 263, 275), (263, 276, 275), (263, 266, 276), (309, 310, 311), (312, 313, 314), (315, 306, 316), (317, 309, 311), (315, 307, 306), (312, 318, 313), (319, 307, 315), (319, 308, 307), (301, 298, 320), (317, 311, 321), (301, 320, 322), (323, 308, 319), (324, 318, 312), (323, 293, 308), (325, 318, 324), (323, 295, 293), (326, 317, 321), (326, 321, 327), (328, 325, 324), (296, 329, 330), (331, 295, 323), (332, 333, 334), (331, 297, 295), (333, 335, 334), (326, 327, 336), (299, 296, 330), (301, 322, 337), (338, 326, 336), (339, 340, 341), (305, 301, 337), (332, 334, 342), (338, 336, 343), (344, 297, 331), (344, 300, 297), (338, 343, 345), (346, 340, 339), (347, 332, 342), (346, 348, 340), (349, 338, 345), (349, 345, 350), (351, 335, 333), (305, 337, 352), (351, 353, 335), (349, 350, 354), (280, 305, 352), (344, 304, 300), (347, 342, 355), (356, 349, 354), (346, 357, 348), (358, 304, 344), (302, 330, 359), (302, 299, 330), (346, 360, 357), (356, 354, 361), (283, 304, 358), (362, 347, 355), (363, 353, 351), (364, 283, 358), (365, 356, 361), (303, 302, 359), (280, 352, 366), (363, 367, 353), (368, 360, 346), (369, 362, 355), (287, 280, 366), (365, 361, 370), (369, 355, 371), (303, 359, 372), (364, 286, 283), (365, 370, 373), (368, 374, 360), (287, 366, 375), (376, 365, 373), (377, 374, 368), (282, 303, 372), (378, 367, 363), (379, 286, 364), (379, 288, 286), (380, 376, 373), (381, 369, 371), (285, 382, 374), (285, 374, 377), (282, 372, 382), (383, 376, 380), (284, 382, 285), (384, 383, 380), (290, 287, 375), (378, 385, 367), (281, 282, 382), (281, 382, 284), (290, 375, 386), (387, 289, 288), (387, 288, 379), (388, 385, 378), (389, 383, 384), (381, 371, 390), (388, 391, 385), (392, 381, 390), (393, 383, 389), (394, 391, 388), (291, 289, 387), (395, 383, 393), (392, 390, 396), (397, 291, 387), (394, 398, 391), (292, 290, 386), (399, 395, 393), (292, 386, 400), (401, 291, 397), (294, 291, 401), (402, 395, 399), (309, 392, 396), (309, 396, 310), (403, 402, 399), (404, 398, 394), (292, 400, 329), (298, 294, 401), (320, 298, 401), (314, 402, 403), (296, 292, 329), (315, 316, 398), (315, 398, 404), (313, 402, 314), (277, 274, 405), (406, 277, 405), (278, 277, 406)])
me_node0_001_shell006_001.polygons.foreach_set('use_smooth', [True] * 392)
me_node0_001_shell006_001.polygons.foreach_set('material_index', [0, 0, 0, 0, 0, 0, 0, 0, 0, 0, 0, 0, 0, 0, 0, 0, 0, 0, 0, 0, 0, 0, 0, 0, 0, 0, 0, 0, 0, 0, 0, 0, 0, 0, 0, 0, 0, 0, 0, 0, 0, 0, 0, 0, 0, 0, 0, 0, 0, 0, 0, 0, 0, 0, 0, 0, 0, 0, 0, 0, 0, 0, 0, 0, 0, 0, 0, 0, 0, 0, 0, 0, 0, 0, 0, 0, 0, 0, 0, 0, 0, 0, 0, 0, 0, 0, 0, 0, 0, 0, 0, 0, 0, 0, 0, 0, 0, 0, 0, 0, 0, 0, 0, 0, 0, 0, 0, 0, 0, 0, 0, 0, 0, 0, 0, 0, 0, 0, 0, 0, 0, 0, 0, 0, 0, 0, 0, 0, 0, 0, 0, 0, 0, 0, 0, 0, 0, 0, 0, 0, 0, 0, 0, 0, 0, 0, 0, 0, 0, 0, 0, 0, 0, 0, 0, 0, 0, 0, 0, 0, 0, 0, 0, 0, 0, 0, 0, 0, 0, 0, 0, 0, 0, 0, 0, 0, 0, 0, 0, 0, 0, 0, 0, 0, 0, 0, 0, 0, 0, 0, 0, 0, 0, 0, 0, 0, 0, 0, 0, 0, 0, 0, 0, 0, 0, 0, 0, 0, 0, 0, 0, 0, 0, 0, 0, 0, 0, 0, 0, 0, 0, 0, 0, 0, 0, 0, 0, 0, 0, 0, 0, 0, 0, 0, 0, 0, 0, 0, 0, 0, 0, 0, 0, 0, 0, 0, 0, 0, 0, 0, 0, 0, 0, 0, 0, 0, 0, 0, 16, 16, 16, 16, 16, 16, 16, 16, 16, 16, 16, 16, 16, 16, 16, 16, 16, 16, 16, 16, 16, 16, 16, 16, 16, 16, 16, 16, 16, 16, 16, 16, 16, 16, 16, 16, 16, 16, 16, 16, 16, 16, 16, 16, 16, 16, 16, 16, 16, 16, 16, 16, 16, 16, 16, 16, 16, 16, 16, 16, 16, 16, 16, 16, 16, 16, 16, 16, 16, 16, 16, 16, 16, 16, 16, 16, 16, 16, 16, 16, 16, 16, 16, 16, 16, 16, 16, 16, 16, 16, 16, 16, 16, 16, 16, 16, 16, 16, 16, 16, 16, 16, 16, 16, 16, 16, 16, 16, 16, 16, 16, 16, 16, 16, 16, 16, 16, 16, 16, 16, 16, 16, 16, 16, 16, 16, 16, 16, 16, 16, 16, 16, 16, 16])
_k = set([(0, 2), (0, 56), (2, 3), (3, 4), (4, 5), (5, 6), (6, 7), (7, 8), (8, 9), (9, 10), (10, 11), (11, 12), (12, 13), (13, 14), (14, 15), (15, 16), (16, 17), (17, 49), (18, 19), (18, 31), (19, 53), (20, 21), (20, 32), (21, 22), (22, 23), (23, 24), (24, 25), (25, 26), (26, 27), (27, 28), (28, 29), (29, 30), (30, 31), (32, 33), (33, 37), (34, 35), (34, 36), (36, 38), (37, 39), (38, 40), (39, 41), (40, 42), (41, 43), (42, 44), (43, 45), (44, 45), (46, 48), (46, 49), (53, 54), (54, 55), (55, 56), (57, 58), (58, 61), (59, 60), (59, 66), (60, 62), (61, 63), (63, 64), (64, 65), (65, 66), (263, 264), (264, 265), (266, 271), (266, 276), (267, 269), (268, 269), (268, 270), (270, 272), (271, 273), (272, 275), (273, 274), (274, 277), (274, 405), (275, 276), (277, 278), (277, 405), (277, 406), (278, 279), (278, 406), (280, 287), (280, 305), (281, 282), (281, 284), (282, 303), (283, 286), (283, 304), (284, 285), (285, 377), (286, 288), (287, 290), (288, 289), (289, 291), (290, 292), (291, 294), (292, 296), (293, 295), (293, 308), (294, 298), (295, 297), (296, 299), (297, 300), (298, 301), (299, 302), (300, 304), (301, 305), (302, 303), (306, 307), (306, 316), (307, 308), (309, 317), (309, 392), (310, 311), (310, 396), (311, 321), (312, 314), (312, 324), (313, 318), (313, 402), (314, 403), (315, 319), (315, 404), (316, 398), (317, 326), (318, 325), (319, 323), (320, 322), (320, 401), (321, 327), (322, 337), (323, 331), (324, 328), (325, 328), (326, 338), (327, 336), (329, 330), (329, 400), (330, 359), (331, 344), (332, 333), (332, 347), (333, 351), (334, 335), (334, 342), (335, 353), (336, 343), (337, 352), (338, 349), (339, 341), (339, 346), (340, 341), (340, 348), (342, 355), (343, 345), (344, 358), (345, 350), (346, 368), (347, 362), (348, 357), (349, 356), (350, 354), (351, 363), (352, 366), (353, 367), (354, 361), (355, 371), (356, 365), (357, 360), (358, 364), (359, 372), (360, 374), (361, 370), (362, 369), (363, 378), (364, 379), (365, 376), (366, 375), (367, 385), (368, 377), (369, 381), (370, 373), (371, 390), (372, 382), (373, 380), (374, 382), (375, 386), (376, 383), (378, 388), (379, 387), (380, 384), (381, 392), (383, 395), (384, 389), (385, 391), (386, 400), (387, 397), (388, 394), (389, 393), (390, 396), (391, 398), (393, 399), (394, 404), (395, 402), (397, 401), (399, 403), (405, 406)])
me_node0_001_shell006_001.attributes.new('sharp_edge', 'BOOLEAN', 'EDGE').data.foreach_set('value', [ (min(e.vertices), max(e.vertices)) in _k for e in me_node0_001_shell006_001.edges])
_uv = me_node0_001_shell006_001.uv_layers.new(name='UVMap')
_uv.uv.foreach_set('vector', [0.1554, 0.9416, 0.1554, 0.9416, 0.1554, 0.9416, 0.1554, 0.9416, 0.1554, 0.9416, 0.1554, 0.9416, 0.1554, 0.9416, 0.1554, 0.9416, 0.1554, 0.9416, 0.1554, 0.9416, 0.1554, 0.9416, 0.1554, 0.9416, 0.1554, 0.9416, 0.1554, 0.9416, 0.1554, 0.9416, 0.1554, 0.9416, 0.1554, 0.9416, 0.1554, 0.9416, 0.1554, 0.9416, 0.1554, 0.9416, 0.1554, 0.9416, 0.1554, 0.9416, 0.1554, 0.9416, 0.1554, 0.9416, 0.1554, 0.9416, 0.1554, 0.9416, 0.1554, 0.9416, 0.1554, 0.9416, 0.1554, 0.9416, 0.1554, 0.9416, 0.1554, 0.9416, 0.1554, 0.9416, 0.1554, 0.9416, 0.1554, 0.9416, 0.1554, 0.9416, 0.1554, 0.9416, 0.1554, 0.9416, 0.1554, 0.9416, 0.1554, 0.9416, 0.1554, 0.9416, 0.1554, 0.9416, 0.1554, 0.9416, 0.1554, 0.9416, 0.1554, 0.9416, 0.1554, 0.9416, 0.1554, 0.9416, 0.1554, 0.9416, 0.1554, 0.9416, 0.1554, 0.9416, 0.1554, 0.9416, 0.1554, 0.9416, 0.1554, 0.9416, 0.1554, 0.9416, 0.1554, 0.9416, 0.1554, 0.9416, 0.1554, 0.9416, 0.1554, 0.9416, 0.1554, 0.9416, 0.1554, 0.9416, 0.1554, 0.9416, 0.1554, 0.9416, 0.1554, 0.9416, 0.1554, 0.9416, 0.1554, 0.9416, 0.1554, 0.9416, 0.1554, 0.9416, 0.1554, 0.9416, 0.1554, 0.9416, 0.1554, 0.9416, 0.1554, 0.9416, 0.1554, 0.9416, 0.1554, 0.9416, 0.1554, 0.9416, 0.1554, 0.9416, 0.1554, 0.9416, 0.1554, 0.9416, 0.1554, 0.9416, 0.1554, 0.9416, 0.1554, 0.9416, 0.1554, 0.9416, 0.1554, 0.9416, 0.1554, 0.9416, 0.1554, 0.9416, 0.1554, 0.9416, 0.1554, 0.9416, 0.1554, 0.9416, 0.1554, 0.9416, 0.1554, 0.9416, 0.1554, 0.9416, 0.1554, 0.9416, 0.1554, 0.9416, 0.1554, 0.9416, 0.1554, 0.9416, 0.1554, 0.9416, 0.1554, 0.9416, 0.1554, 0.9416, 0.1554, 0.9416, 0.1554, 0.9416, 0.1554, 0.9416, 0.1554, 0.9416, 0.1554, 0.9416, 0.1554, 0.9416, 0.1554, 0.9416, 0.1554, 0.9416, 0.1554, 0.9416, 0.1554, 0.9416, 0.1554, 0.9416, 0.1554, 0.9416, 0.1554, 0.9416, 0.1554, 0.9416, 0.1554, 0.9416, 0.1554, 0.9416, 0.1554, 0.9416, 0.1554, 0.9416, 0.1554, 0.9416, 0.1554, 0.9416, 0.1554, 0.9416, 0.1554, 0.9416, 0.1554, 0.9416, 0.1554, 0.9416, 0.1554, 0.9416, 0.1554, 0.9416, 0.1554, 0.9416, 0.1554, 0.9416, 0.1554, 0.9416, 0.1554, 0.9416, 0.1554, 0.9416, 0.1554, 0.9416, 0.1554, 0.9416, 0.1554, 0.9416, 0.1554, 0.9416, 0.1554, 0.9416, 0.1554, 0.9416, 0.1554, 0.9416, 0.1554, 0.9416, 0.1554, 0.9416, 0.1554, 0.9416, 0.1554, 0.9416, 0.1554, 0.9416, 0.1554, 0.9416, 0.1554, 0.9416, 0.1554, 0.9416, 0.1554, 0.9416, 0.1554, 0.9416, 0.1554, 0.9416, 0.1554, 0.9416, 0.1554, 0.9416, 0.1554, 0.9416, 0.1554, 0.9416, 0.1554, 0.9416, 0.1554, 0.9416, 0.1554, 0.9416, 0.1554, 0.9416, 0.1554, 0.9416, 0.1554, 0.9416, 0.1554, 0.9416, 0.1554, 0.9416, 0.1554, 0.9416, 0.1554, 0.9416, 0.1554, 0.9416, 0.1554, 0.9416, 0.1554, 0.9416, 0.1554, 0.9416, 0.1554, 0.9416, 0.1554, 0.9416, 0.1554, 0.9416, 0.1554, 0.9416, 0.1554, 0.9416, 0.1554, 0.9416, 0.1554, 0.9416, 0.1554, 0.9416, 0.1554, 0.9416, 0.1554, 0.9416, 0.1554, 0.9416, 0.1554, 0.9416, 0.1554, 0.9416, 0.1554, 0.9416, 0.1554, 0.9416, 0.1554, 0.9416, 0.1554, 0.9416, 0.1554, 0.9416, 0.1554, 0.9416, 0.1554, 0.9416, 0.1554, 0.9416, 0.1554, 0.9416, 0.1554, 0.9416, 0.1554, 0.9416, 0.1554, 0.9416, 0.1554, 0.9416, 0.1554, 0.9416, 0.1554, 0.9416, 0.1554, 0.9416, 0.1554, 0.9416, 0.1554, 0.9416, 0.1554, 0.9416, 0.1554, 0.9416, 0.1554, 0.9416, 0.1554, 0.9416, 0.1554, 0.9416, 0.1554, 0.9416, 0.1554, 0.9416, 0.1554, 0.9416, 0.1554, 0.9416, 0.1554, 0.9416, 0.1554, 0.9416, 0.1554, 0.9416, 0.1554, 0.9416, 0.1554, 0.9416, 0.1554, 0.9416, 0.1554, 0.9416, 0.1554, 0.9416, 0.1554, 0.9416, 0.1554, 0.9416, 0.1554, 0.9416, 0.1554, 0.9416, 0.1554, 0.9416, 0.1554, 0.9416, 0.1554, 0.9416, 0.1554, 0.9416, 0.1554, 0.9416, 0.1554, 0.9416, 0.1554, 0.9416, 0.1554, 0.9416, 0.1554, 0.9416, 0.1554, 0.9416, 0.1554, 0.9416, 0.1554, 0.9416, 0.1554, 0.9416, 0.1554, 0.9416, 0.1554, 0.9416, 0.1554, 0.9416, 0.1554, 0.9416, 0.1554, 0.9416, 0.1554, 0.9416, 0.1554, 0.9416, 0.1554, 0.9416, 0.1554, 0.9416, 0.1554, 0.9416, 0.1554, 0.9416, 0.1554, 0.9416, 0.1554, 0.9416, 0.1554, 0.9416, 0.1554, 0.9416, 0.1554, 0.9416, 0.1554, 0.9416, 0.1554, 0.9416, 0.1554, 0.9416, 0.1554, 0.9416, 0.1554, 0.9416, 0.1554, 0.9416, 0.1554, 0.9416, 0.1554, 0.9416, 0.1554, 0.9416, 0.1554, 0.9416, 0.1554, 0.9416, 0.1554, 0.9416, 0.1554, 0.9416, 0.1554, 0.9416, 0.1554, 0.9416, 0.1554, 0.9416, 0.1554, 0.9416, 0.1554, 0.9416, 0.1554, 0.9416, 0.1554, 0.9416, 0.1554, 0.9416, 0.1554, 0.9416, 0.1554, 0.9416, 0.1554, 0.9416, 0.1554, 0.9416, 0.1554, 0.9416, 0.1554, 0.9416, 0.1554, 0.9416, 0.1554, 0.9416, 0.1554, 0.9416, 0.1554, 0.9416, 0.1554, 0.9416, 0.1554, 0.9416, 0.1554, 0.9416, 0.1554, 0.9416, 0.1554, 0.9416, 0.1554, 0.9416, 0.1554, 0.9416, 0.1554, 0.9416, 0.1554, 0.9416, 0.1554, 0.9416, 0.1554, 0.9416, 0.1554, 0.9416, 0.1554, 0.9416, 0.1554, 0.9416, 0.1554, 0.9416, 0.1554, 0.9416, 0.1554, 0.9416, 0.1554, 0.9416, 0.1554, 0.9416, 0.1554, 0.9416, 0.1554, 0.9416, 0.1554, 0.9416, 0.1554, 0.9416, 0.1554, 0.9416, 0.1554, 0.9416, 0.1554, 0.9416, 0.1554, 0.9416, 0.1554, 0.9416, 0.1554, 0.9416, 0.1554, 0.9416, 0.1554, 0.9416, 0.1554, 0.9416, 0.1554, 0.9416, 0.1554, 0.9416, 0.1554, 0.9416, 0.1554, 0.9416, 0.1554, 0.9416, 0.1554, 0.9416, 0.1554, 0.9416, 0.1554, 0.9416, 0.1554, 0.9416, 0.1554, 0.9416, 0.1554, 0.9416, 0.1554, 0.9416, 0.1554, 0.9416, 0.1554, 0.9416, 0.1554, 0.9416, 0.1554, 0.9416, 0.1554, 0.9416, 0.1554, 0.9416, 0.1554, 0.9416, 0.1554, 0.9416, 0.1554, 0.9416, 0.1554, 0.9416, 0.1554, 0.9416, 0.1554, 0.9416, 0.1554, 0.9416, 0.1554, 0.9416, 0.1554, 0.9416, 0.1554, 0.9416, 0.1554, 0.9416, 0.1554, 0.9416, 0.1554, 0.9416, 0.1554, 0.9416, 0.1554, 0.9416, 0.1554, 0.9416, 0.1554, 0.9416, 0.1554, 0.9416, 0.1554, 0.9416, 0.1554, 0.9416, 0.1554, 0.9416, 0.1554, 0.9416, 0.1554, 0.9416, 0.1554, 0.9416, 0.1554, 0.9416, 0.1554, 0.9416, 0.1554, 0.9416, 0.1554, 0.9416, 0.1554, 0.9416, 0.1554, 0.9416, 0.1554, 0.9416, 0.1554, 0.9416, 0.1554, 0.9416, 0.1554, 0.9416, 0.1554, 0.9416, 0.1554, 0.9416, 0.1554, 0.9416, 0.1554, 0.9416, 0.1554, 0.9416, 0.1554, 0.9416, 0.1554, 0.9416, 0.1554, 0.9416, 0.1554, 0.9416, 0.1554, 0.9416, 0.1554, 0.9416, 0.1554, 0.9416, 0.1554, 0.9416, 0.1554, 0.9416, 0.1554, 0.9416, 0.1554, 0.9416, 0.1554, 0.9416, 0.1554, 0.9416, 0.1554, 0.9416, 0.1554, 0.9416, 0.1554, 0.9416, 0.1554, 0.9416, 0.1554, 0.9416, 0.1554, 0.9416, 0.1554, 0.9416, 0.1554, 0.9416, 0.1554, 0.9416, 0.1554, 0.9416, 0.1554, 0.9416, 0.1554, 0.9416, 0.1554, 0.9416, 0.1554, 0.9416, 0.1554, 0.9416, 0.1554, 0.9416, 0.1554, 0.9416, 0.1554, 0.9416, 0.1554, 0.9416, 0.1554, 0.9416, 0.1554, 0.9416, 0.1554, 0.9416, 0.1554, 0.9416, 0.1554, 0.9416, 0.1554, 0.9416, 0.1554, 0.9416, 0.1554, 0.9416, 0.1554, 0.9416, 0.1554, 0.9416, 0.1554, 0.9416, 0.1554, 0.9416, 0.1554, 0.9416, 0.1554, 0.9416, 0.1554, 0.9416, 0.1554, 0.9416, 0.1554, 0.9416, 0.1554, 0.9416, 0.1554, 0.9416, 0.1554, 0.9416, 0.1554, 0.9416, 0.1554, 0.9416, 0.1554, 0.9416, 0.1554, 0.9416, 0.1554, 0.9416, 0.1554, 0.9416, 0.1554, 0.9416, 0.1554, 0.9416, 0.1554, 0.9416, 0.1554, 0.9416, 0.1554, 0.9416, 0.1554, 0.9416, 0.1554, 0.9416, 0.1554, 0.9416, 0.1554, 0.9416, 0.1554, 0.9416, 0.1554, 0.9416, 0.1554, 0.9416, 0.1554, 0.9416, 0.1554, 0.9416, 0.1554, 0.9416, 0.1554, 0.9416, 0.1554, 0.9416, 0.1554, 0.9416, 0.1554, 0.9416, 0.1554, 0.9416, 0.1554, 0.9416, 0.1554, 0.9416, 0.1554, 0.9416, 0.1554, 0.9416, 0.1554, 0.9416, 0.1554, 0.9416, 0.1554, 0.9416, 0.1554, 0.9416, 0.1554, 0.9416, 0.1554, 0.9416, 0.1554, 0.9416, 0.1554, 0.9416, 0.1554, 0.9416, 0.1554, 0.9416, 0.1554, 0.9416, 0.1554, 0.9416, 0.1554, 0.9416, 0.1554, 0.9416, 0.1554, 0.9416, 0.1554, 0.9416, 0.1554, 0.9416, 0.1554, 0.9416, 0.1554, 0.9416, 0.1554, 0.9416, 0.1554, 0.9416, 0.1554, 0.9416, 0.1554, 0.9416, 0.1554, 0.9416, 0.1554, 0.9416, 0.1554, 0.9416, 0.1554, 0.9416, 0.1554, 0.9416, 0.1554, 0.9416, 0.1554, 0.9416, 0.1554, 0.9416, 0.1554, 0.9416, 0.1554, 0.9416, 0.1554, 0.9416, 0.1554, 0.9416, 0.1554, 0.9416, 0.1554, 0.9416, 0.1554, 0.9416, 0.1554, 0.9416, 0.1554, 0.9416, 0.1554, 0.9416, 0.1554, 0.9416, 0.1554, 0.9416, 0.1554, 0.9416, 0.1554, 0.9416, 0.1554, 0.9416, 0.1554, 0.9416, 0.1554, 0.9416, 0.1554, 0.9416, 0.1554, 0.9416, 0.1554, 0.9416, 0.1554, 0.9416, 0.1554, 0.9416, 0.1554, 0.9416, 0.1554, 0.9416, 0.1554, 0.9416, 0.1554, 0.9416, 0.1554, 0.9416, 0.1554, 0.9416, 0.1554, 0.9416, 0.1554, 0.9416, 0.1554, 0.9416, 0.1554, 0.9416, 0.1554, 0.9416, 0.1554, 0.9416, 0.1554, 0.9416, 0.1554, 0.9416, 0.1554, 0.9416, 0.1554, 0.9416, 0.1554, 0.9416, 0.1554, 0.9416, 0.1554, 0.9416, 0.1554, 0.9416, 0.1554, 0.9416, 0.1554, 0.9416, 0.1554, 0.9416, 0.1554, 0.9416, 0.1554, 0.9416, 0.1554, 0.9416, 0.1554, 0.9416, 0.1554, 0.9416, 0.1554, 0.9416, 0.1554, 0.9416, 0.1554, 0.9416, 0.1554, 0.9416, 0.1554, 0.9416, 0.1554, 0.9416, 0.1554, 0.9416, 0.1554, 0.9416, 0.1554, 0.9416, 0.1554, 0.9416, 0.1554, 0.9416, 0.1554, 0.9416, 0.1554, 0.9416, 0.1554, 0.9416, 0.1554, 0.9416, 0.1554, 0.9416, 0.1554, 0.9416, 0.1554, 0.9416, 0.1554, 0.9416, 0.1554, 0.9416, 0.1554, 0.9416, 0.1554, 0.9416, 0.1554, 0.9416, 0.1554, 0.9416, 0.1554, 0.9416, 0.1554, 0.9416, 0.1554, 0.9416, 0.1554, 0.9416, 0.1554, 0.9416, 0.1554, 0.9416, 0.1554, 0.9416, 0.1554, 0.9416, 0.1554, 0.9416, 0.1554, 0.9416, 0.1554, 0.9416, 0.1554, 0.9416, 0.1554, 0.9416, 0.1554, 0.9416, 0.1554, 0.9416, 0.1554, 0.9416, 0.1554, 0.9416, 0.1554, 0.9416, 0.1554, 0.9416, 0.1554, 0.9416, 0.1554, 0.9416, 0.1554, 0.9416, 0.1554, 0.9416, 0.1554, 0.9416, 0.1554, 0.9416, 0.1554, 0.9416, 0.1554, 0.9416, 0.1554, 0.9416, 0.1554, 0.9416, 0.1554, 0.9416, 0.1554, 0.9416, 0.1554, 0.9416, 0.1554, 0.9416, 0.1554, 0.9416, 0.1554, 0.9416, 0.1554, 0.9416, 0.1554, 0.9416, 0.1554, 0.9416, 0.1554, 0.9416, 0.1554, 0.9416, 0.1554, 0.9416, 0.1554, 0.9416, 0.1554, 0.9416, 0.1554, 0.9416, 0.1554, 0.9416, 0.1554, 0.9416, 0.1554, 0.9416, 0.1554, 0.9416, 0.1554, 0.9416, 0.1554, 0.9416, 0.1554, 0.9416, 0.1554, 0.9416, 0.1554, 0.9416, 0.1554, 0.9416, 0.1554, 0.9416, 0.1554, 0.9416, 0.1554, 0.9416, 0.1554, 0.9416, 0.1554, 0.9416, 0.1554, 0.9416, 0.1554, 0.9416, 0.1554, 0.9416, 0.1554, 0.9416, 0.1554, 0.9416, 0.1554, 0.9416, 0.1554, 0.9416, 0.1554, 0.9416, 0.1554, 0.9416, 0.1554, 0.9416, 0.1554, 0.9416, 0.1554, 0.9416, 0.1554, 0.9416, 0.1554, 0.9416, 0.1554, 0.9416, 0.1554, 0.9416, 0.1554, 0.9416, 0.1554, 0.9416, 0.1554, 0.9416, 0.1554, 0.9416, 0.1554, 0.9416, 0.1554, 0.9416, 0.1554, 0.9416, 0.1554, 0.9416, 0.1554, 0.9416, 0.1554, 0.9416, 0.1554, 0.9416, 0.1554, 0.9416, 0.1554, 0.9416, 0.1554, 0.9416, 0.1554, 0.9416, 0.1554, 0.9416, 0.1554, 0.9416, 0.1554, 0.9416, 0.1554, 0.9416, 0.1554, 0.9416, 0.1554, 0.9416, 0.1554, 0.9416, 0.1554, 0.9416, 0.1554, 0.9416, 0.1554, 0.9416, 0.1554, 0.9416, 0.1554, 0.9416, 0.1554, 0.9416, 0.1554, 0.9416, 0.1554, 0.9416, 0.1554, 0.9416, 0.1554, 0.9416, 0.1554, 0.9416, 0.1554, 0.9416, 0.1554, 0.9416, 0.1554, 0.9416, 0.1554, 0.9416, 0.1554, 0.9416, 0.1554, 0.9416, 0.1554, 0.9416, 0.1554, 0.9416, 0.1554, 0.9416, 0.1554, 0.9416, 0.1554, 0.9416, 0.1554, 0.9416, 0.1554, 0.9416, 0.1554, 0.9416, 0.1554, 0.9416, 0.1554, 0.9416, 0.1554, 0.9416, 0.1554, 0.9416, 0.1554, 0.9416, 0.1554, 0.9416, 0.1554, 0.9416, 0.1554, 0.9416, 0.1554, 0.9416, 0.1554, 0.9416, 0.1554, 0.9416, 0.1554, 0.9416, 0.1554, 0.9416, 0.1554, 0.9416, 0.1554, 0.9416, 0.1554, 0.9416, 0.1554, 0.9416, 0.1554, 0.9416, 0.1554, 0.9416, 0.1554, 0.9416, 0.1554, 0.9416, 0.1554, 0.9416, 0.1554, 0.9416, 0.1554, 0.9416, 0.1554, 0.9416, 0.1554, 0.9416, 0.1554, 0.9416, 0.1554, 0.9416, 0.1554, 0.9416, 0.1554, 0.9416, 0.1554, 0.9416, 0.1554, 0.9416, 0.1554, 0.9416, 0.1554, 0.9416, 0.1554, 0.9416, 0.1554, 0.9416, 0.1554, 0.9416, 0.1554, 0.9416, 0.1554, 0.9416, 0.1554, 0.9416, 0.1554, 0.9416, 0.1554, 0.9416, 0.1554, 0.9416, 0.1554, 0.9416, 0.1554, 0.9416, 0.1554, 0.9416, 0.1554, 0.9416, 0.1554, 0.9416, 0.1554, 0.9416, 0.1554, 0.9416, 0.1554, 0.9416, 0.1554, 0.9416, 0.1554, 0.9416, 0.1554, 0.9416, 0.1554, 0.9416, 0.1554, 0.9416, 0.1554, 0.9416, 0.1554, 0.9416, 0.1554, 0.9416, 0.1554, 0.9416, 0.1554, 0.9416, 0.1554, 0.9416, 0.1554, 0.9416, 0.1554, 0.9416, 0.1554, 0.9416, 0.1554, 0.9416, 0.1554, 0.9416, 0.1554, 0.9416, 0.1554, 0.9416, 0.1554, 0.9416, 0.1554, 0.9416, 0.1554, 0.9416, 0.1554, 0.9416, 0.1554, 0.9416, 0.1554, 0.9416, 0.1554, 0.9416, 0.1554, 0.9416, 0.1554, 0.9416, 0.1554, 0.9416, 0.1554, 0.9416, 0.1554, 0.9416, 0.1554, 0.9416, 0.1554, 0.9416, 0.1554, 0.9416, 0.1554, 0.9416, 0.1554, 0.9416, 0.1554, 0.9416, 0.1554, 0.9416, 0.1554, 0.9416, 0.1554, 0.9416, 0.1554, 0.9416, 0.1554, 0.9416, 0.1554, 0.9416, 0.1554, 0.9416, 0.1554, 0.9416, 0.1554, 0.9416, 0.1554, 0.9416, 0.1554, 0.9416, 0.1554, 0.9416, 0.1554, 0.9416, 0.1554, 0.9416, 0.1599, 0.8489, 0.16, 0.8489, 0.16, 0.8489, 0.1599, 0.8489, 0.16, 0.8488, 0.16, 0.8489, 0.1599, 0.8489, 0.1598, 0.8483, 0.16, 0.8488, 0.1599, 0.8489, 0.1594, 0.8484, 0.1598, 0.8483, 0.1594, 0.8484, 0.1596, 0.8477, 0.1598, 0.8483, 0.1594, 0.8484, 0.1591, 0.8475, 0.1596, 0.8477, 0.1591, 0.8475, 0.1594, 0.8472, 0.1596, 0.8477, 0.1591, 0.8475, 0.1593, 0.8464, 0.1594, 0.8472, 0.1703, 0.8223, 0.1703, 0.8219, 0.1709, 0.8219, 0.1769, 0.8257, 0.1765, 0.826, 0.1767, 0.8253, 0.1648, 0.8281, 0.1643, 0.8285, 0.1644, 0.8278, 0.1712, 0.8223, 0.1703, 0.8223, 0.1709, 0.8219, 0.1648, 0.8281, 0.1644, 0.8285, 0.1643, 0.8285, 0.1769, 0.8257, 0.1767, 0.8261, 0.1765, 0.826, 0.1648, 0.8285, 0.1644, 0.8285, 0.1648, 0.8281, 0.1648, 0.8285, 0.1644, 0.8285, 0.1644, 0.8285, 0.1682, 0.8349, 0.1674, 0.8344, 0.1678, 0.8341, 0.1712, 0.8223, 0.1709, 0.8219, 0.1712, 0.8219, 0.1682, 0.8349, 0.1678, 0.8341, 0.1684, 0.8345, 0.1648, 0.8288, 0.1644, 0.8285, 0.1648, 0.8285, 0.1771, 0.8261, 0.1767, 0.8261, 0.1769, 0.8257, 0.1648, 0.8288, 0.1643, 0.8285, 0.1644, 0.8285, 0.1769, 0.8262, 0.1767, 0.8261, 0.1771, 0.8261, 0.1648, 0.8288, 0.1643, 0.8291, 0.1643, 0.8285, 0.1718, 0.8224, 0.1712, 0.8223, 0.1712, 0.8219, 0.1718, 0.8224, 0.1712, 0.8219, 0.1718, 0.8219, 0.1771, 0.8263, 0.1769, 0.8262, 0.1771, 0.8261, 0.1728, 0.8352, 0.1726, 0.8349, 0.1733, 0.8346, 0.1648, 0.8294, 0.1643, 0.8291, 0.1648, 0.8288, 0.1669, 0.8238, 0.1664, 0.8243, 0.1666, 0.8235, 0.1648, 0.8294, 0.1644, 0.8296, 0.1643, 0.8291, 0.1664, 0.8243, 0.166, 0.8241, 0.1666, 0.8235, 0.1718, 0.8224, 0.1718, 0.8219, 0.1722, 0.822, 0.1734, 0.8351, 0.1728, 0.8352, 0.1733, 0.8346, 0.1682, 0.8349, 0.1684, 0.8345, 0.169, 0.8347, 0.1724, 0.8225, 0.1718, 0.8224, 0.1722, 0.822, 0.1771, 0.8312, 0.1768, 0.8313, 0.177, 0.8312, 0.1689, 0.8352, 0.1682, 0.8349, 0.169, 0.8347, 0.1669, 0.8238, 0.1666, 0.8235, 0.1671, 0.8231, 0.1724, 0.8225, 0.1722, 0.822, 0.1725, 0.8221, 0.1649, 0.8301, 0.1644, 0.8296, 0.1648, 0.8294, 0.1649, 0.8301, 0.1645, 0.8303, 0.1644, 0.8296, 0.1724, 0.8225, 0.1725, 0.8221, 0.1728, 0.8222, 0.1768, 0.8319, 0.1768, 0.8313, 0.1771, 0.8312, 0.1674, 0.8234, 0.1669, 0.8238, 0.1671, 0.8231, 0.1768, 0.8319, 0.1766, 0.8314, 0.1768, 0.8313, 0.1729, 0.8227, 0.1724, 0.8225, 0.1728, 0.8222, 0.1729, 0.8227, 0.1728, 0.8222, 0.1731, 0.8223, 0.166, 0.8248, 0.166, 0.8241, 0.1664, 0.8243, 0.1689, 0.8352, 0.169, 0.8347, 0.1697, 0.8349, 0.166, 0.8248, 0.1655, 0.8247, 0.166, 0.8241, 0.1729, 0.8227, 0.1731, 0.8223, 0.1735, 0.8224, 0.1697, 0.8354, 0.1689, 0.8352, 0.1697, 0.8349, 0.1649, 0.8301, 0.1648, 0.831, 0.1645, 0.8303, 0.1674, 0.8234, 0.1671, 0.8231, 0.1677, 0.8227, 0.1735, 0.8229, 0.1729, 0.8227, 0.1735, 0.8224, 0.1768, 0.8319, 0.1765, 0.8315, 0.1766, 0.8314, 0.1652, 0.8309, 0.1648, 0.831, 0.1649, 0.8301, 0.1738, 0.8349, 0.1733, 0.8346, 0.1739, 0.8343, 0.1738, 0.8349, 0.1734, 0.8351, 0.1733, 0.8346, 0.1768, 0.8319, 0.1762, 0.8321, 0.1765, 0.8315, 0.1735, 0.8229, 0.1735, 0.8224, 0.174, 0.8227, 0.165, 0.8316, 0.1648, 0.831, 0.1652, 0.8309, 0.1679, 0.8231, 0.1674, 0.8234, 0.1677, 0.8227, 0.1656, 0.8254, 0.1655, 0.8247, 0.166, 0.8248, 0.1655, 0.8317, 0.165, 0.8316, 0.1652, 0.8309, 0.1741, 0.8232, 0.1735, 0.8229, 0.174, 0.8227, 0.1743, 0.8346, 0.1738, 0.8349, 0.1739, 0.8343, 0.1697, 0.8354, 0.1697, 0.8349, 0.1703, 0.835, 0.1656, 0.8254, 0.1651, 0.8255, 0.1655, 0.8247, 0.1765, 0.8325, 0.1762, 0.8321, 0.1768, 0.8319, 0.1684, 0.8229, 0.1679, 0.8231, 0.1677, 0.8227, 0.1705, 0.8355, 0.1697, 0.8354, 0.1703, 0.835, 0.1741, 0.8232, 0.174, 0.8227, 0.1744, 0.8229, 0.1684, 0.8229, 0.1677, 0.8227, 0.1686, 0.8223, 0.1743, 0.8346, 0.1739, 0.8343, 0.1746, 0.8339, 0.1655, 0.8317, 0.1653, 0.8322, 0.165, 0.8316, 0.1741, 0.8232, 0.1744, 0.8229, 0.1748, 0.8231, 0.1765, 0.8325, 0.1758, 0.8327, 0.1762, 0.8321, 0.1705, 0.8355, 0.1703, 0.835, 0.1709, 0.8351, 0.1746, 0.8236, 0.1741, 0.8232, 0.1748, 0.8231, 0.1761, 0.833, 0.1758, 0.8327, 0.1765, 0.8325, 0.175, 0.8341, 0.1743, 0.8346, 0.1746, 0.8339, 0.1653, 0.826, 0.1651, 0.8255, 0.1656, 0.8254, 0.1659, 0.8323, 0.1653, 0.8322, 0.1655, 0.8317, 0.1659, 0.8323, 0.1656, 0.8327, 0.1653, 0.8322, 0.1751, 0.8234, 0.1746, 0.8236, 0.1748, 0.8231, 0.1689, 0.8226, 0.1684, 0.8229, 0.1686, 0.8223, 0.1759, 0.8332, 0.1753, 0.8333, 0.1758, 0.8327, 0.1759, 0.8332, 0.1758, 0.8327, 0.1761, 0.833, 0.175, 0.8341, 0.1746, 0.8339, 0.1753, 0.8333, 0.1752, 0.8241, 0.1746, 0.8236, 0.1751, 0.8234, 0.1756, 0.8336, 0.1753, 0.8333, 0.1759, 0.8332, 0.1753, 0.8236, 0.1752, 0.8241, 0.1751, 0.8234, 0.1713, 0.8355, 0.1705, 0.8355, 0.1709, 0.8351, 0.1653, 0.826, 0.1647, 0.8262, 0.1651, 0.8255, 0.1754, 0.8338, 0.175, 0.8341, 0.1753, 0.8333, 0.1754, 0.8338, 0.1753, 0.8333, 0.1756, 0.8336, 0.1713, 0.8355, 0.1709, 0.8351, 0.1715, 0.835, 0.1663, 0.8328, 0.166, 0.8331, 0.1656, 0.8327, 0.1663, 0.8328, 0.1656, 0.8327, 0.1659, 0.8323, 0.1651, 0.8265, 0.1647, 0.8262, 0.1653, 0.826, 0.1756, 0.8238, 0.1752, 0.8241, 0.1753, 0.8236, 0.1689, 0.8226, 0.1686, 0.8223, 0.1692, 0.8221, 0.1651, 0.8265, 0.1646, 0.8266, 0.1647, 0.8262, 0.1695, 0.8225, 0.1689, 0.8226, 0.1692, 0.8221, 0.1759, 0.8242, 0.1752, 0.8241, 0.1756, 0.8238, 0.165, 0.827, 0.1646, 0.8266, 0.1651, 0.8265, 0.1664, 0.8336, 0.166, 0.8331, 0.1663, 0.8328, 0.1757, 0.8246, 0.1752, 0.8241, 0.1759, 0.8242, 0.1695, 0.8225, 0.1692, 0.8221, 0.1697, 0.822, 0.1667, 0.8333, 0.1664, 0.8336, 0.1663, 0.8328, 0.165, 0.827, 0.1644, 0.8273, 0.1646, 0.8266, 0.1721, 0.8354, 0.1713, 0.8355, 0.1715, 0.835, 0.1762, 0.8245, 0.1757, 0.8246, 0.1759, 0.8242, 0.1721, 0.8354, 0.1715, 0.835, 0.172, 0.835, 0.1671, 0.8336, 0.1664, 0.8336, 0.1667, 0.8333, 0.1668, 0.834, 0.1664, 0.8336, 0.1671, 0.8336, 0.1761, 0.8252, 0.1757, 0.8246, 0.1762, 0.8245, 0.1703, 0.8223, 0.1695, 0.8225, 0.1697, 0.822, 0.1703, 0.8223, 0.1697, 0.822, 0.1703, 0.8219, 0.1764, 0.8249, 0.1761, 0.8252, 0.1762, 0.8245, 0.1649, 0.8275, 0.1644, 0.8273, 0.165, 0.827, 0.1721, 0.8354, 0.172, 0.835, 0.1726, 0.8349, 0.1674, 0.8344, 0.1668, 0.834, 0.1671, 0.8336, 0.1678, 0.8341, 0.1674, 0.8344, 0.1671, 0.8336, 0.1767, 0.8253, 0.1761, 0.8252, 0.1764, 0.8249, 0.1728, 0.8352, 0.1721, 0.8354, 0.1726, 0.8349, 0.1648, 0.8281, 0.1644, 0.8278, 0.1644, 0.8273, 0.1648, 0.8281, 0.1644, 0.8273, 0.1649, 0.8275, 0.1765, 0.826, 0.1761, 0.8252, 0.1767, 0.8253, 0.1592, 0.8442, 0.1592, 0.8445, 0.1592, 0.8444, 0.1592, 0.8441, 0.1592, 0.8442, 0.1592, 0.8444, 0.1593, 0.8437, 0.1592, 0.8442, 0.1592, 0.8441])
me_node0_001_shell006_001.materials.append(mat_shell006_003_002_001_001)
me_node0_001_shell006_001.materials.append(mat_shell011_002_002_001_001)
me_node0_001_shell006_001.materials.append(mat_shell007_002_002_001_001)
me_node0_001_shell006_001.materials.append(mat_shell005_001_001_002_001_001)
me_node0_001_shell006_001.materials.append(mat_shell004_001_001_002_001_001)
me_node0_001_shell006_001.materials.append(mat_shell003_002_001_002_001_001)
me_node0_001_shell006_001.materials.append(mat_shell002_002_001_002_001_001)
me_node0_001_shell006_001.materials.append(mat_union001_001_001_002_001_001)
me_node0_001_shell006_001.materials.append(mat_union_001_001_002_001_001)
me_node0_001_shell006_001.materials.append(mat_face539_002_001_002_001_001)
me_node0_001_shell006_001.materials.append(mat_shell_003_001_002_001_001)
me_node0_001_shell006_001.materials.append(mat_face374_002_001_002_001_001)
me_node0_001_shell006_001.materials.append(mat_face065_002_001_002_001_001)
me_node0_001_shell006_001.materials.append(mat_face064_002_001_002_001_001)
me_node0_001_shell006_001.materials.append(mat_part__feature002_006_001_002_001_001)
me_node0_001_shell006_001.materials.append(mat_part__feature001_009_001_002_001_001)
me_node0_001_shell006_001.materials.append(mat_shell012_002_002_001_001)
me_node0_001_shell006_001.use_remesh_fix_poles = True
me_node0_001_shell006_001.use_remesh_preserve_attributes = False
me_node0_001_shell006_001.update()
me_node0_001_shell006_001.normals_split_custom_set([tuple(v) for v in zip(*[iter([-3.066e-08, 0.0, -1.0, 1.434e-06, 0.0, -1.0, 1.849e-07, 0.0, -1.0, 1.849e-07, 0.0, -1.0, 1.434e-06, 0.0, -1.0, 1.877e-07, 0.0, -1.0, 1.877e-07, 0.0, -1.0, 1.434e-06, 0.0, -1.0, 0.0, 0.0, -1.0, 0.0, 0.0, -1.0, 1.434e-06, 0.0, -1.0, -1.03e-07, 0.0, -1.0, -1.03e-07, 0.0, -1.0, 1.434e-06, 0.0, -1.0, -1.48e-07, 0.0, -1.0, -1.48e-07, 0.0, -1.0, 1.434e-06, 0.0, -1.0, 2.861e-07, 0.0, -1.0, 2.861e-07, 0.0, -1.0, 1.434e-06, 0.0, -1.0, 0.0, 0.0, -1.0, 0.0, 0.0, -1.0, 1.434e-06, 0.0, -1.0, 0.0, 0.0, -1.0, 0.0, 0.0, -1.0, 1.434e-06, 0.0, -1.0, 0.0, 0.0, -1.0, 0.0, 0.0, -1.0, 1.434e-06, 0.0, -1.0, 0.0, 0.0, -1.0, 0.0, 0.0, -1.0, 1.434e-06, 0.0, -1.0, 0.0, 0.0, -1.0, 0.0, 0.0, -1.0, 1.434e-06, 0.0, -1.0, 2.732e-07, 0.0, -1.0, 2.732e-07, 0.0, -1.0, 1.434e-06, 0.0, -1.0, 9.605e-07, 0.0, -1.0, 9.605e-07, 0.0, -1.0, 1.434e-06, 0.0, -1.0, -1.141e-06, 0.0, -1.0, -1.141e-06, 0.0, -1.0, 1.434e-06, 0.0, -1.0, 1.264e-06, 0.0, -1.0, 1.264e-06, 0.0, -1.0, 1.434e-06, 0.0, -1.0, 0.0, 0.0, -1.0, 5.41e-09, 0.0, -1.0, 1.434e-06, 0.0, -1.0, 5.725e-09, 0.0, -1.0, 1.079e-07, 0.0, -1.0, 1.434e-06, 0.0, -1.0, 0.0, 0.0, -1.0, 0.0, 0.0, -1.0, 1.434e-06, 0.0, -1.0, 0.0, 0.0, -1.0, 0.0, 0.0, -1.0, 1.434e-06, 0.0, -1.0, 0.0, 0.0, -1.0, 0.0, 0.0, -1.0, 1.434e-06, 0.0, -1.0, 0.0, 0.0, -1.0, 0.0, 0.0, -1.0, 1.434e-06, 0.0, -1.0, 1.666e-07, 0.0, -1.0, 1.666e-07, 0.0, -1.0, 1.434e-06, 0.0, -1.0, 9.866e-08, 0.0, -1.0, 9.866e-08, 0.0, -1.0, 1.434e-06, 0.0, -1.0, 0.0, 0.0, -1.0, 0.0, 0.0, -1.0, 1.434e-06, 0.0, -1.0, 0.0, 0.0, -1.0, 0.0, 0.0, -1.0, 1.434e-06, 0.0, -1.0, 6.432e-08, 0.0, -1.0, 6.432e-08, 0.0, -1.0, 1.434e-06, 0.0, -1.0, 5.18e-08, 0.0, -1.0, 5.18e-08, 0.0, -1.0, 1.434e-06, 0.0, -1.0, 0.0, 0.0, -1.0, 0.0, 0.0, -1.0, 1.434e-06, 0.0, -1.0, 5.41e-09, 0.0, -1.0, 1.079e-07, 0.0, -1.0, 3.06e-07, 0.0, -1.0, 1.434e-06, 0.0, -1.0, 3.06e-07, 0.0, -1.0, 0.0, 0.0, -1.0, 1.434e-06, 0.0, -1.0, 1.434e-06, 0.0, -1.0, 1.149e-06, 0.0, -1.0, -9.958e-06, 0.0, -1.0, 1.434e-06, 0.0, -1.0, -5.763e-07, 0.0, -1.0, 1.149e-06, 0.0, -1.0, 0.0, 0.0, -1.0, 0.0, 0.0, -1.0, 1.434e-06, 0.0, -1.0, 1.434e-06, 0.0, -1.0, -4.36e-07, 0.0, -1.0, -5.763e-07, 0.0, -1.0, 0.0, 0.0, -1.0, 0.0, 0.0, -1.0, 1.434e-06, 0.0, -1.0, 1.434e-06, 0.0, -1.0, -3.282e-08, 0.0, -1.0, -4.36e-07, 0.0, -1.0, 0.0, 0.0, -1.0, 0.0, 0.0, -1.0, 1.434e-06, 0.0, -1.0, 1.434e-06, 0.0, -1.0, 9.408e-07, 0.0, -1.0, -3.282e-08, 0.0, -1.0, 0.0, 0.0, -1.0, 0.0, 0.0, -1.0, 1.434e-06, 0.0, -1.0, 1.434e-06, 0.0, -1.0, -2.095e-08, 0.0, -1.0, 9.408e-07, 0.0, -1.0, 0.0, 0.0, -1.0, -2.129e-08, 0.0, -1.0, 1.434e-06, 0.0, -1.0, 1.434e-06, 0.0, -1.0, -2.129e-08, 0.0, -1.0, -2.095e-08, 0.0, -1.0, 0.0, 0.0, -1.0, -1.445e-08, 0.0, -1.0, 0.0, 0.0, -1.0, 0.0, 0.0, -1.0, -1.445e-08, 0.0, -1.0, 0.0, 0.0, -1.0, 0.0, 0.0, -1.0, -1.445e-08, 0.0, -1.0, 0.0, 0.0, -1.0, -1.445e-08, 0.0, -1.0, 1.944e-05, 0.0, -1.0, -2.045e-05, 0.0, -1.0, 0.0, 0.0, -1.0, 1.434e-06, 0.0, -1.0, -1.445e-08, 0.0, -1.0, -1.445e-08, 0.0, -1.0, 1.434e-06, 0.0, -1.0, 1.944e-05, 0.0, -1.0, 5.725e-09, 0.0, -1.0, 1.434e-06, 0.0, -1.0, 0.0, 0.0, -1.0, 0.0, 0.0, -1.0, 1.434e-06, 0.0, -1.0, -5.026e-08, 0.0, -1.0, -5.026e-08, 0.0, -1.0, 1.434e-06, 0.0, -1.0, -2.008e-08, 0.0, -1.0, -2.008e-08, 0.0, -1.0, 1.434e-06, 0.0, -1.0, 2.509e-08, 0.0, -1.0, 2.509e-08, 0.0, -1.0, 1.434e-06, 0.0, -1.0, -3.066e-08, 0.0, -1.0, 0.0, -1.0, -1.724e-06, 0.0, -1.0, 8.316e-07, 0.0, -1.0, 5.927e-06, 0.0, -1.0, 3.913e-05, 0.0, -1.0, -4.851e-05, 0.0, -1.0, 0.0, 0.0, -1.0, 3.913e-05, 0.0, -1.0, -8.296e-06, 0.0, -1.0, -4.851e-05, 0.0, -1.0, -1.12e-05, 0.0, -1.0, 0.0001478, 0.0, -1.0, -8.296e-06, 0.0, -1.0, 1.778e-05, 0.0, -1.0, 3.913e-05, 0.0, -1.0, 0.0001446, 0.0, -1.0, 1.778e-05, 0.0, -1.0, -8.296e-06, 0.0, -1.0, 3.913e-05, 0.0, -1.0, -9.886e-07, 0.0, -1.0, -6.466e-07, 0.0, -1.0, -4.868e-07, 0.0, -1.0, -9.886e-07, 0.0, -1.0, -1.724e-06, 0.0, -1.0, -6.466e-07, 0.0, -1.0, -9.886e-07, 0.0, -1.0, 1.874e-07, 0.0, -1.0, 8.316e-07, 0.0, -1.0, -9.886e-07, 0.0, -1.0, 1.418e-05, 0.0, -1.0, -5.324e-06, 0.0, -1.0, -9.886e-07, 0.0, -1.0, -9.592e-07, 0.0, -1.0, 1.418e-05, 0.0, -1.0, -9.886e-07, 0.0, -1.0, -9.612e-05, 0.0, -1.0, -9.592e-07, 0.0, -1.0, -9.886e-07, 0.0, -1.0, 0.0001456, 0.0, -1.0, -9.612e-05, 0.0, -1.0, -9.886e-07, 0.0, -1.0, -5.324e-06, 0.0, -1.0, -7.67e-07, 0.0, -1.0, -9.886e-07, 0.0, -1.0, 8.316e-07, 0.0, -1.0, -1.724e-06, 0.0, -1.0, -9.886e-07, 0.0, -1.0, -7.67e-07, 0.0, -1.0, 1.874e-07, 0.0, -1.0, -7.331e-07, 0.0, -1.0, -0.0001533, -6.927e-09, -1.0, -0.0001876, 0.0, -1.0, -7.331e-07, 0.0, -1.0, -4.868e-07, 0.0, -1.0, -0.0001533, 0.0, -1.0, -7.409e-07, 0.0, -1.0, 0.0, 0.0, -1.0, -1.12e-05, 0.0, -1.0, 7.318e-06, 0.0, -1.0, 1.778e-05, 0.0, -1.0, 0.0, 0.0, -1.0, 7.318e-06, 0.0, -1.0, -1.12e-05, 0.0, -1.0, -8.296e-06, 0.0, -1.0, 7.318e-06, 0.0, -1.0, -8.296e-06, 0.0, -1.0, 1.778e-05, 0.0, -1.0, 0.0, 0.0, -1.0, -7.331e-07, 0.0, -1.0, 0.0, 0.0, -1.0, 5.924e-07, 0.0, -1.0, -7.331e-07, 0.0, -1.0, 0.0, 0.0, -1.0, 2.406e-06, 0.0, -1.0, -9.128e-06, 0.0, -1.0, 8.809e-06, 0.0, -1.0, -4.062e-06, 0.0, -1.0, -9.128e-06, 0.0, -1.0, 2.406e-06, 0.0, -1.0, 2.093e-06, 0.0, -1.0, -2.828e-05, 0.0, -1.0, -9.886e-07, 0.0, -1.0, 2.093e-06, 0.0, -1.0, 0.0, 0.0, -1.0, -2.828e-05, 0.0, -1.0, 2.093e-06, 0.0, -1.0, 7.188e-07, 0.0, -1.0, 0.0, 0.0, -1.0, 2.093e-06, 0.0, -1.0, 0.0001416, 0.0, -1.0, 7.188e-07, 0.0, -1.0, 0.0, 0.0, -1.0, 0.0, 0.0, -1.0, -7.409e-07, 0.0, -1.0, 2.093e-06, 0.0, -1.0, -9.886e-07, 0.0, -1.0, -4.868e-07, 0.0, -1.0, 4.103e-07, 0.0, -1.0, 5.924e-07, 0.0, -1.0, 0.0, 0.0, -1.0, 0.0, 0.0, -1.0, 7.318e-06, 0.0, -1.0, 0.0, 0.0, -1.0, 2.956e-06, 0.0, -1.0, 4.103e-07, 0.0, -1.0, -9.999e-07, 0.0, -1.0, 0.0, 0.0, -1.0, -4.062e-06, 0.0, -1.0, 2.406e-06, 0.0, -1.0, 2.956e-06, 0.0, -1.0, 5.924e-07, 0.0, -1.0, 4.103e-07, 0.0, -1.0, 2.956e-06, 0.0, -1.0, 2.093e-06, 0.0, -1.0, -4.868e-07, 0.0, -1.0, 2.956e-06, 0.0, -1.0, 0.0, 0.0, -1.0, 2.093e-06, 0.0, -1.0, 2.956e-06, 0.0, -1.0, -4.868e-07, 0.0, -1.0, -7.331e-07, 0.0, -1.0, 2.956e-06, 0.0, -1.0, -7.331e-07, 0.0, -1.0, 5.924e-07, 0.0, -1.0, 3.647e-07, 0.0, -1.0, 0.0, 0.0, -1.0, -7.409e-07, 0.0, -1.0, 1.874e-07, 0.0, -1.0, -7.409e-07, 0.0, -1.0, -1.12e-05, 0.0, -1.0, 1.874e-07, 0.0, -1.0, -1.12e-05, 0.0, -1.0, 7.318e-06, 0.0, -1.0, 1.874e-07, 0.0, -1.0, 7.318e-06, 0.0, -1.0, 0.0, 0.0, -1.0, -5.791e-07, 0.0, -1.0, -9.999e-07, 0.0, -1.0, -5.083e-05, 0.0, -1.0, -5.791e-07, 0.0, -1.0, 2.956e-06, 0.0, -1.0, -9.999e-07, 0.0, -1.0, 4.307e-05, 0.0, -1.0, 0.0, 0.0, -1.0, 2.406e-06, 0.0, -1.0, -5.791e-07, 0.0, -1.0, 3.154e-07, 0.0, -1.0, 2.956e-06, 0.0, -1.0, -5.791e-07, 0.0, -1.0, -5.083e-05, 0.0, -1.0, 0.0, 0.0, -1.0, -3.849e-05, 0.0, -1.0, 4.307e-05, 0.0, -1.0, 2.406e-06, 0.0, -1.0, 9.599e-08, 0.0, -1.0, -2.343e-05, 0.0, -1.0, 3.154e-07, 0.0, -1.0, 9.599e-08, 0.0, -1.0, 7.106e-05, 0.0, -1.0, -2.343e-05, 0.0, -1.0, 0.0001015, 0.0, -1.0, -5.791e-07, 0.0, -1.0, -0.00015, 0.0, -1.0, 1.002e-06, 0.0, -1.0, -5.791e-07, 0.0, -1.0, 0.0001015, 0.0, -1.0, 2.406e-06, 0.0, -1.0, -2.09e-05, 0.0, -1.0, -3.849e-05, 0.0, -1.0, -3.631e-05, 0.0, -1.0, 0.0001462, 0.0, -1.0, 3.647e-07, 0.0, -1.0, -2.153e-06, 0.0, -1.0, -5.791e-07, 0.0, -1.0, 1.002e-06, 0.0, -1.0, -2.153e-06, 0.0, -1.0, 0.0, 0.0, -1.0, 0.0, 0.0, -1.0, -2.153e-06, 0.0, -1.0, 1.002e-06, 0.0, -1.0, 0.0, 0.0, -1.0, 1.065e-07, 0.0, -1.0, 3.154e-07, 0.0, -1.0, -5.791e-07, 0.0, -1.0, 1.065e-07, 0.0, -1.0, 9.599e-08, 0.0, -1.0, 3.154e-07, 0.0, -1.0, 1.065e-07, 0.0, -1.0, -5.791e-07, 0.0, -1.0, -2.153e-06, 0.0, -1.0, 1.065e-07, 0.0, -1.0, -7.312e-06, 0.0, -1.0, 9.599e-08, 0.0, -1.0, 1.065e-07, 0.0, -1.0, -1.178e-05, 0.0, -1.0, -7.312e-06, 0.0, -1.0, 1.065e-07, 0.0, -1.0, 1.182e-05, 0.0, -1.0, -1.178e-05, 0.0, -1.0, 1.065e-07, 0.0, -1.0, 0.0, 0.0, -1.0, 1.182e-05, 0.0, -1.0, 2.707e-07, 0.0, -1.0, 2.439e-05, 0.0, -1.0, -2.09e-05, 0.0, -1.0, 2.707e-07, 0.0, -1.0, -2.09e-05, 0.0, -1.0, 2.406e-06, 0.0, -1.0, -1.097e-06, 0.0, -1.0, 0.0, 0.0, -1.0, -3.631e-05, 0.0, -1.0, -2.998e-06, 0.0, -1.0, -2.153e-06, 0.0, -1.0, -0.0002966, 0.0, -1.0, -1.097e-06, 0.0, -1.0, 3.647e-07, 0.0, -1.0, -7.409e-07, 0.0, -1.0, -1.097e-06, 0.0, -1.0, -7.409e-07, 0.0, -1.0, 1.874e-07, 0.0, -1.0, -1.187e-05, 0.0, -1.0, 0.0, 0.0, -1.0, 1.065e-07, 0.0, -1.0, -1.097e-06, 0.0, -1.0, -3.631e-05, 0.0, -1.0, 3.647e-07, 0.0, -1.0, -1.198e-07, 0.0, -1.0, -1.187e-05, 0.0, -1.0, 1.065e-07, 0.0, -1.0, 0.0, 0.0, -1.0, -2.998e-06, 0.0, -1.0, 0.0, 0.0, -1.0, 9.843e-05, 0.0, -1.0, -2.998e-06, 0.0, -1.0, 0.0, 0.0, -1.0, 2.707e-07, 0.0, -1.0, 6.147e-07, 0.0, -1.0, 2.439e-05, 0.0, -1.0, 0.0, 0.0, -1.0, 0.0, 0.0, -1.0, -1.198e-07, 0.0, -1.0, -1.706e-06, 0.0, -1.0, -0.0001455, 0.0, -1.0, -1.097e-06, 0.0, -1.0, -4.561e-05, 0.0, -1.0, -2.998e-06, 0.0, -1.0, 9.843e-05, 0.0, -1.0, 5.796e-07, 0.0, -1.0, -1.198e-07, 0.0, -1.0, 1.065e-07, 0.0, -1.0, 5.796e-07, 0.0, -1.0, 0.0, 0.0, -1.0, -1.198e-07, 0.0, -1.0, 5.335e-06, 0.0, -1.0, -4.561e-05, -4.005e-09, -1.0, -5.099e-05, 0.0, -1.0, 5.335e-06, 0.0, -1.0, -2.998e-06, 0.0, -1.0, -4.561e-05, 0.0, -1.0, -1.799e-07, 0.0, -1.0, 0.0, 0.0, -1.0, 5.796e-07, 0.0, -1.0, -8.334e-08, 0.0, -1.0, 6.147e-07, 0.0, -1.0, 2.707e-07, 0.0, -1.0, -8.334e-08, 0.0, -1.0, -2.273e-05, 0.0, -1.0, 6.147e-07, 0.0, -1.0, -2.093e-06, 0.0, -1.0, -1.706e-06, 0.0, -1.0, -1.097e-06, 0.0, -1.0, -2.093e-06, 0.0, -1.0, -9.865e-05, 0.0, -1.0, -1.706e-06, 0.0, -1.0, 5.031e-07, 0.0, -1.0, 1.065e-07, 0.0, -1.0, -2.153e-06, 0.0, -1.0, -2.093e-06, 0.0, -1.0, 0.0, 0.0, -1.0, -9.865e-05, 0.0, -1.0, 5.031e-07, 0.0, -1.0, -2.153e-06, 0.0, -1.0, -2.998e-06, 0.0, -1.0, 5.031e-07, 0.0, -1.0, -1.799e-07, 0.0, -1.0, 5.796e-07, 0.0, -1.0, 5.031e-07, 0.0, -1.0, 5.796e-07, 0.0, -1.0, 1.065e-07, 0.0, -1.0, -2.093e-06, 0.0, -1.0, -1.097e-06, 0.0, -1.0, 1.874e-07, 0.0, -1.0, 5.031e-07, 0.0, -1.0, -3.63e-05, 0.0, -1.0, -1.799e-07, 0.0, -1.0, -1.952e-05, 0.0, -1.0, 1.438e-06, 0.0, -1.0, 0.0002882, 0.0, -1.0, -1.952e-05, 0.0, -1.0, 5.335e-06, 0.0, -1.0, 1.438e-06, 0.0, -1.0, -1.462e-06, 1.242e-08, -1.0, 4.242e-05, 0.0, -1.0, -2.093e-06, 0.0, -1.0, 2.433e-05, 0.0, -1.0, 3.649e-05, 0.0, -1.0, 4.93e-06, 0.0, -1.0, -1.183e-06, 0.0, -1.0, 0.0, 8.789e-09, -1.0, -0.0003356, 0.0, -1.0, -1.183e-06, 0.0, -1.0, -1.952e-05, 0.0, -1.0, 0.0, 0.0, -1.0, -8.334e-08, 0.0, -1.0, -2.255e-06, 0.0, -1.0, -2.273e-05, 0.0, -1.0, -1.183e-06, 0.0, -1.0, -2.998e-06, 0.0, -1.0, 5.335e-06, 0.0, -1.0, -1.183e-06, 0.0, -1.0, 5.335e-06, 0.0, -1.0, -1.952e-05, 0.0, -1.0, -9.583e-06, 0.0, -1.0, 2.433e-05, 0.0, -1.0, 4.93e-06, 0.0, -1.0, -2.57e-07, 0.0, -1.0, -2.255e-06, 0.0, -1.0, -8.334e-08, 1.225e-08, -1.0, -0.0001434, 0.0, -1.0, -1.183e-06, 0.0, -1.0, -0.0002933, 0.0, -1.0, 5.107e-07, 0.0, -1.0, 0.0, 0.0, -1.0, -1.462e-06, 0.0, -1.0, -2.401e-07, 0.0, -1.0, -9.583e-06, 0.0, -1.0, 4.93e-06, 0.0, -1.0, 5.107e-07, 0.0, -1.0, -1.462e-06, 0.0, -1.0, -2.093e-06, 0.0, -1.0, 5.107e-07, 0.0, -1.0, 0.0, 0.0, -1.0, 0.0, 0.0, -1.0, -2.401e-07, 0.0, -1.0, 4.93e-06, 0.0, -1.0, 5.031e-07, 0.0, -1.0, -2.401e-07, 0.0, -1.0, -7.106e-05, 0.0, -1.0, -9.583e-06, 0.0, -1.0, 1.918e-06, 0.0, -1.0, -1.183e-06, 1.225e-08, -1.0, -0.0001434, 0.0, -1.0, 5.386e-06, 0.0, -1.0, -1.183e-06, 0.0, -1.0, 1.918e-06, 0.0, -1.0, 4.765e-05, 0.0, -1.0, 0.0, 0.0, -1.0, -2.401e-07, 0.0, -1.0, 7.189e-07, 0.0, -1.0, -2.401e-07, 0.0, -1.0, 5.031e-07, 0.0, -1.0, 7.189e-07, 0.0, -1.0, 4.765e-05, 0.0, -1.0, -2.401e-07, 0.0, -1.0, 7.189e-07, 0.0, -1.0, 5.031e-07, 0.0, -1.0, -2.998e-06, 0.0, -1.0, -3.704e-05, 0.0, -1.0, 0.0, 0.0, -1.0, 5.107e-07, 0.0, -1.0, -3.704e-05, 9.044e-09, -1.0, -0.0003356, 0.0, -1.0, 0.0, 0.0, -1.0, -8.644e-07, 0.0, -1.0, -1.004e-05, 0.0, -1.0, 0.0, 0.0, -1.0, -4.796e-05, 0.0, -1.0, 4.63e-05, 0.0, -1.0, 7.189e-07, 0.0, -1.0, -4.796e-05, 0.0, -1.0, -0.0001416, 0.0, -1.0, 4.63e-05, 0.0, -1.0, 3.399e-06, 0.0, -1.0, 0.0002925, 0.0, -1.0, -3.704e-05, 0.0, -1.0, 3.399e-06, 0.0, -1.0, -3.704e-05, 0.0, -1.0, 5.107e-07, 0.0, -1.0, -7.199e-07, 0.0, -1.0, -4.796e-05, 0.0, -1.0, 7.189e-07, 0.0, -1.0, -5.759e-07, 0.0, -1.0, -7.199e-07, 0.0, -1.0, 7.189e-07, 0.0, -1.0, -9.563e-05, 0.0, -1.0, 7.117e-05, 0.0, -1.0, 0.0001419, 0.0, -1.0, -3.719e-07, -4.049e-09, -1.0, -0.0001948, 0.0, -1.0, 3.399e-06, 0.0, -1.0, 4.526e-07, 0.0, -1.0, -4.146e-05, 0.0, -1.0, 7.117e-05, 0.0, -1.0, 4.526e-07, 0.0, -1.0, -8.644e-07, 0.0, -1.0, -4.146e-05, 0.0, -1.0, 4.526e-07, 0.0, -1.0, 5.386e-06, 0.0, -1.0, -1.004e-05, 0.0, -1.0, 4.526e-07, 0.0, -1.0, -1.183e-06, 0.0, -1.0, 5.386e-06, 0.0, -1.0, 4.526e-07, 0.0, -1.0, -1.004e-05, 0.0, -1.0, -8.644e-07, 0.0, -1.0, 4.526e-07, 0.0, -1.0, 7.117e-05, 0.0, -1.0, -9.563e-05, 0.0, -1.0, 9.613e-05, 0.0, -1.0, -0.0001456, 0.0, -1.0, -2.871e-05, 3.638e-10, -1.0, -0.0002407, 0.0, -1.0, 4.526e-07, 0.0, -1.0, 0.0001438, 0.0, -1.0, -0.0001896, 0.0, -1.0, 0.0, 0.0, -1.0, 8.408e-06, 0.0, -1.0, 9.593e-07, 0.0, -1.0, 9.613e-05, 0.0, -1.0, -2.871e-05, 0.0, -1.0, 9.584e-07, 0.0, -1.0, 4.526e-07, 3.638e-10, -1.0, -0.0002407, 0.0, -1.0, -1.441e-07, 0.0, -1.0, -5.759e-07, 0.0, -1.0, 7.189e-07, 0.0, -1.0, 1.948e-05, 0.0, -1.0, -0.0001896, 0.0, -1.0, 8.408e-06, 0.0, -1.0, -1.441e-07, 0.0, -1.0, 9.593e-07, 0.0, -1.0, -2.871e-05, 0.0, -1.0, -1.441e-07, 0.0, -1.0, -2.871e-05, 0.0, -1.0, -5.759e-07, 0.0, -1.0, -5.4e-08, 0.0, -1.0, -2.998e-06, 0.0, -1.0, -1.183e-06, 0.0, -1.0, -5.4e-08, 0.0, -1.0, -1.183e-06, 0.0, -1.0, 4.526e-07, 0.0, -1.0, -5.4e-08, 0.0, -1.0, 7.189e-07, 0.0, -1.0, -2.998e-06, 0.0, -1.0, -5.4e-08, 0.0, -1.0, -1.441e-07, 0.0, -1.0, 7.189e-07, 0.0, -1.0, -5.4e-08, 0.0, -1.0, 4.526e-07, 0.0, -1.0, 9.584e-07, 0.0, -1.0, -0.0001906, 2.285e-08, -1.0, -0.0001978, 0.0, -1.0, 1.948e-05, 0.0, -1.0, 2.955e-06, 0.0, -1.0, -3.38e-06, 0.0, -1.0, 9.528e-06, 0.0, -1.0, 0.0, 0.0, -1.0, -3.38e-06, 0.0, -1.0, 2.955e-06, 0.0, -1.0, -2.088e-05, 0.0, -1.0, -3.38e-06, 0.0, -1.0, 0.0, 0.0, -1.0, -1.598e-06, 0.0, -1.0, -0.0001906, 0.0, -1.0, 1.948e-05, 0.0, -1.0, -1.598e-06, 0.0, -1.0, 1.948e-05, 0.0, -1.0, 8.408e-06, 0.0, -1.0, -3.476e-06, 0.0, -1.0, -3.38e-06, 0.0, -1.0, -2.088e-05, 0.0, -1.0, 2.006e-05, 0.0, -1.0, -3.38e-06, 0.0, -1.0, -3.476e-06, 0.0, -1.0, 2.006e-05, 0.0, -1.0, -7.399e-07, 0.0, -1.0, -3.38e-06, 0.0, -1.0, 3.449e-06, 0.0, -1.0, -7.399e-07, 0.0, -1.0, 2.006e-05, 0.0, -1.0, -3.216e-08, 0.0, -1.0, -7.399e-07, 0.0, -1.0, 3.449e-06, 0.0, -1.0, -3.216e-08, 0.0, -1.0, 8.862e-07, 0.0, -1.0, -7.399e-07, 0.0, -1.0, 0.0, 0.0, -1.0, 8.862e-07, 0.0, -1.0, -3.216e-08, 0.0, -1.0, 3.915e-08, 0.0, -1.0, 8.862e-07, 0.0, -1.0, 0.0, 0.0, -1.0, 3.915e-08, 0.0, -1.0, -2.018e-06, 0.0, -1.0, 8.862e-07, 0.0, -1.0, -4.816e-08, 0.0, -1.0, -2.018e-06, 0.0, -1.0, 3.915e-08, 0.0, -1.0, -4.816e-08, 0.0, -1.0, -2.255e-06, 0.0, -1.0, -2.57e-07, 0.0, -1.0, -4.816e-08, 0.0, -1.0, -2.57e-07, 0.0, -1.0, -2.018e-06, 0.0, -1.0, 4.487e-10, 0.0, -1.0, -2.255e-06, 0.0, -1.0, -4.816e-08, 0.0, -1.0, 4.487e-10, 0.0, -1.0, 1.89e-07, 0.0, -1.0, -2.255e-06, 0.0, -1.0, 8.316e-07, 0.0, -1.0, 1.89e-07, 0.0, -1.0, 4.487e-10, 0.0, -1.0, 8.316e-07, 0.0, -1.0, 2.508e-07, 0.0, -1.0, 1.89e-07, 0.0, -1.0, 0.0, 0.0, -1.0, 0.0, 0.0, -1.0, -1.598e-06, 0.0, -1.0, 0.0, 0.0, -1.0, 0.0, 0.0, -1.0, 0.0, 0.0, -1.0, 8.316e-07, 0.0, -1.0, 1.874e-07, 0.0, -1.0, 2.508e-07, 0.0, -1.0, 6.57e-07, 0.0, -1.0, 8.316e-07, 0.0, -1.0, 0.0001333, 0.0, -1.0, 4.533e-05, 0.0, -1.0, 8.316e-07, 0.0, -1.0, 6.57e-07, 0.0, -1.0, -7.67e-07, 0.0, -1.0, -2.093e-06, 0.0, -1.0, 1.874e-07, 0.0, -1.0, -7.67e-07, 0.0, -1.0, 0.0, 0.0, -1.0, -1.598e-06, 0.0, -1.0, -7.67e-07, 0.0, -1.0, 8.408e-06, 0.0, -1.0, -3.719e-07, 0.0, -1.0, -7.67e-07, 0.0, -1.0, 5.107e-07, 0.0, -1.0, -2.093e-06, 0.0, -1.0, -7.67e-07, 0.0, -1.0, 0.0, 0.0, -1.0, 0.0, 0.0, -1.0, -7.67e-07, 0.0, -1.0, 0.0, 0.0, -1.0, 0.0, 0.0, -1.0, -7.67e-07, 0.0, -1.0, 0.0, 0.0, -1.0, 0.0, 0.0, -1.0, -7.67e-07, 0.0, -1.0, -3.719e-07, 0.0, -1.0, 3.399e-06, 0.0, -1.0, -7.67e-07, 0.0, -1.0, 3.399e-06, 0.0, -1.0, 5.107e-07, 0.0, -1.0, -7.67e-07, 0.0, -1.0, -1.598e-06, 0.0, -1.0, 8.408e-06, 0.0, -1.0, -2.308e-05, 0.0, -1.0, 8.316e-07, 0.0, -1.0, 4.533e-05, 0.0, -1.0, 9.563e-05, 0.0, -1.0, -0.0001419, 0.0, -1.0, -7.67e-07, 0.0, -1.0, -1.231e-06, 0.0, -1.0, -2.308e-05, 0.0, -1.0, -0.0001525, 0.0, -1.0, -1.231e-06, 0.0, -1.0, 8.316e-07, 0.0, -1.0, -2.308e-05, 0.0, -1.0, 6.001e-07, 0.0, -1.0, 9.563e-05, 0.0, -1.0, -7.67e-07, 0.0, -1.0, 0.0, 0.0, -1.0, -1.231e-06, 1.183e-08, -1.0, -0.0003356, 0.0, -1.0, 3.416e-05, 0.0, -1.0, -0.0001438, 0.0, -1.0, 6.001e-07, 0.0, -1.0, 5.927e-06, 0.0, -1.0, 8.316e-07, 0.0, -1.0, -1.231e-06, 0.0, -1.0, 5.927e-06, 0.0, -1.0, -1.231e-06, 0.0, -1.0, 0.0, 0.0, -1.0, -5.324e-06, -9.983e-09, -1.0, 0.0001863, 0.0, -1.0, 3.416e-05, 0.0, -1.0, -5.324e-06, 0.0, -1.0, 6.001e-07, 0.0, -1.0, -7.67e-07, 0.0, -1.0, -5.324e-06, 0.0, -1.0, 3.416e-05, 0.0, -1.0, 6.001e-07, 0.0, -1.0, -1.724e-06, 0.0, -1.0, -0.0001013, 0.0, -1.0, 0.0, 0.0, -1.0, -1.724e-06, 0.0, -1.0, 5.927e-06, 0.0, -1.0, -0.0001013, 0.0004192, 0.002455, 1.0, 0.0, 0.0, 1.0, 0.0, 0.0, 1.0, 0.0004192, 0.002455, 1.0, 0.0, 0.0, 1.0, 0.0, 0.0, 1.0, 0.0004192, 0.002455, 1.0, 0.0009551, -0.0007525, 1.0, 0.0, 0.0, 1.0, 0.0004192, 0.002455, 1.0, 0.0058, 0.0005057, 1.0, 0.0009551, -0.0007525, 1.0, 0.0058, 0.0005057, 1.0, 0.001868, -0.001979, 1.0, 0.0009551, -0.0007525, 1.0, 0.0058, 0.0005057, 1.0, 0.001062, 0.000963, 1.0, 0.001868, -0.001979, 1.0, 0.001062, 0.000963, 1.0, 0.001966, -0.001468, 1.0, 0.001868, -0.001979, 1.0, 0.001062, 0.000963, 1.0, 0.001155, -0.0005691, 1.0, 0.001966, -0.001468, 1.0, 0.0, -1.0, 3.4e-07, 0.0, -1.0, 0.0, -0.0002079, -1.0, 0.0001102, 0.0001192, -1.0, 0.0001539, -2.174e-05, -1.0, 0.0001151, -0.0001598, -1.0, 8.401e-05, 0.0001749, -1.0, 5.162e-05, 0.0001107, -1.0, 0.0001183, 0.0004326, -1.0, -9.949e-05, -0.0001109, -1.0, 0.0002209, 0.0, -1.0, 3.4e-07, -0.0002079, -1.0, 0.0001102, 0.0001749, -1.0, 5.162e-05, 0.0, -1.0, -3.456e-06, 0.0001107, -1.0, 0.0001183, 0.0001192, -1.0, 0.0001539, 0.0, -1.0, -7.911e-07, -2.174e-05, -1.0, 0.0001151, 0.0, -1.0, -4.745e-07, 0.0, -1.0, -3.456e-06, 0.0001749, -1.0, 5.162e-05, 0.0, -1.0, -4.745e-07, 0.0004035, -1.0, -0.0006417, 0.0, -1.0, -3.456e-06, 0.0, -1.0, -3.26e-07, 0.0, -1.0, -6.962e-07, 0.0, -1.0, -7.889e-07, -0.0001109, -1.0, 0.0002209, -0.0002079, -1.0, 0.0001102, -0.000294, -1.0, 0.0003291, 0.0, -1.0, -3.26e-07, 0.0, -1.0, -7.889e-07, 0.0, -1.0, 0.0, 0.0004207, -1.0, -0.0005243, 0.0004035, -1.0, -0.0006417, 0.0, -1.0, -4.745e-07, 0.0, -1.0, -9.436e-07, 0.0, -1.0, -7.911e-07, 0.0001192, -1.0, 0.0001539, 0.0004207, -1.0, -0.0005243, 0.0005655, -1.0, -0.0007089, 0.0004035, -1.0, -0.0006417, 0.0, -1.0, -1.346e-06, 0.0, -1.0, -7.911e-07, 0.0, -1.0, -9.436e-07, 0.0004207, -1.0, -0.0005243, 0.0, -1.0, -8.465e-07, 0.0005655, -1.0, -0.0007089, 6.722e-05, -1.0, 0.0002624, -0.0001109, -1.0, 0.0002209, -0.000294, -1.0, 0.0003291, 6.722e-05, -1.0, 0.0002624, -0.000294, -1.0, 0.0003291, 0.0001423, -1.0, 0.0003598, 0.0, -1.0, -3.863e-06, 0.0, -1.0, -1.346e-06, 0.0, -1.0, -9.436e-07, 0.0, -1.0, 0.0, 0.0, -1.0, 0.0, 0.0, -1.0, 4.62e-07, 0.0, -1.0, -5.541e-07, 0.0, -1.0, -8.465e-07, 0.0004207, -1.0, -0.0005243, 0.0, -1.0, -1.793e-07, 0.0, -1.0, 3.403e-07, 0.0, -1.0, -3.954e-07, 0.0, -1.0, -5.541e-07, 0.0, -1.0, 1.87e-07, 0.0, -1.0, -8.465e-07, 0.0, -1.0, 3.403e-07, 0.0, -1.0, 0.0, 0.0, -1.0, -3.954e-07, 6.722e-05, -1.0, 0.0002624, 0.0001423, -1.0, 0.0003598, -0.0001642, -1.0, 0.0001915, 0.0, -1.0, 7.039e-07, 0.0, -1.0, 0.0, 0.0, -1.0, 4.62e-07, 0.0, -1.0, -3.26e-07, 0.0, -1.0, 0.0, 0.0, -1.0, 0.0, -3.078e-05, -1.0, 0.0001327, 6.722e-05, -1.0, 0.0002624, -0.0001642, -1.0, 0.0001915, 0.0, -1.0, -6.285e-06, 0.0, -1.0, -1.319e-06, 0.0, -1.0, -4.037e-05, 0.0, -1.0, 0.0, 0.0, -1.0, -3.26e-07, 0.0, -1.0, 0.0, 0.0, -1.0, -1.793e-07, 0.0, -1.0, -3.954e-07, 0.0, -1.0, 2.213e-07, -3.078e-05, -1.0, 0.0001327, -0.0001642, -1.0, 0.0001915, -0.000247, -1.0, 0.0003247, 0.0, -1.0, -5.762e-07, 0.0, -1.0, 1.87e-07, 0.0, -1.0, -5.541e-07, 0.0, -1.0, -5.762e-07, 0.0, -1.0, -8.172e-07, 0.0, -1.0, 1.87e-07, -3.078e-05, -1.0, 0.0001327, -0.000247, -1.0, 0.0003247, -8.335e-05, -1.0, 0.0001499, 0.0, -1.0, 2.524e-07, 0.0, -1.0, -1.319e-06, 0.0, -1.0, -6.285e-06, 0.0, -1.0, 5.67e-07, 0.0, -1.0, -1.793e-07, 0.0, -1.0, 2.213e-07, 0.0, -1.0, 2.524e-07, 0.0, -1.0, 7.962e-07, 0.0, -1.0, -1.319e-06, -7.114e-05, -1.0, 0.0001256, -3.078e-05, -1.0, 0.0001327, -8.335e-05, -1.0, 0.0001499, -7.114e-05, -1.0, 0.0001256, -8.335e-05, -1.0, 0.0001499, -8.549e-05, -1.0, 0.0003434, 0.0, -1.0, -7.191e-07, 0.0, -1.0, 0.0, 0.0, -1.0, 3.403e-07, 0.0, -1.0, 0.0, 0.0, -1.0, 0.0, 0.0, -1.0, 0.0, 0.0, -1.0, -7.191e-07, 0.0, -1.0, -8.998e-07, 0.0, -1.0, 0.0, -7.114e-05, -1.0, 0.0001256, -8.549e-05, -1.0, 0.0003434, 5.098e-05, -1.0, 0.0001244, 0.0, -1.0, 4.04e-07, 0.0, -1.0, 0.0, 0.0, -1.0, 0.0, 0.0, -1.0, -5.762e-07, 0.0, -1.0, -3.453e-07, 0.0, -1.0, -8.172e-07, 0.0, -1.0, 5.67e-07, 0.0, -1.0, 2.213e-07, 0.0, -1.0, 2.267e-08, 0.0, -1.0, 0.0, -7.114e-05, -1.0, 0.0001256, 5.098e-05, -1.0, 0.0001244, 0.0, -1.0, 2.524e-07, 0.0, -1.0, 1.135e-06, 0.0, -1.0, 7.962e-07, 0.0, -1.0, -4.071e-07, 0.0, -1.0, -3.453e-07, 0.0, -1.0, -5.762e-07, 0.0, -1.0, 5.956e-07, 0.0, -1.0, 4.62e-07, 0.0, -1.0, -4.041e-07, 0.0, -1.0, 5.956e-07, 0.0, -1.0, 7.039e-07, 0.0, -1.0, 4.62e-07, 0.0, -1.0, 2.524e-07, 0.0, -1.0, 0.0, 0.0, -1.0, 1.135e-06, 0.0, -1.0, 0.0, 5.098e-05, -1.0, 0.0001244, 0.0, -1.0, 0.0, 0.0, -1.0, 1.049e-08, 0.0, -1.0, -3.453e-07, 0.0, -1.0, -4.071e-07, 0.0, -1.0, -7.25e-07, 0.0, -1.0, 5.67e-07, 0.0, -1.0, 2.267e-08, 0.0, -1.0, -4.464e-07, 0.0, -1.0, -8.998e-07, 0.0, -1.0, -7.191e-07, 0.0, -1.0, 1.812e-07, 0.0, -1.0, 1.049e-08, 0.0, -1.0, -4.071e-07, 0.0, -1.0, 3.87e-07, 0.0, -1.0, 0.0, 0.0, -1.0, 0.0, 0.0, -1.0, -5.716e-07, 0.0, -1.0, 5.956e-07, 0.0, -1.0, -4.041e-07, 0.0, -1.0, 4.04e-07, 0.0, -1.0, 0.0, 0.0, -1.0, 8.578e-07, 0.0, -1.0, -4.464e-07, 6.1e-05, -1.0, -2.593e-05, 0.0, -1.0, -8.998e-07, 0.0, -1.0, 5.624e-07, 0.0, -1.0, 0.0, 0.0, -1.0, 2.524e-07, 0.0, -1.0, 1.63e-07, 0.0, -1.0, -7.25e-07, 0.0, -1.0, 2.267e-08, 0.0, -1.0, 1.244e-06, 0.0, -1.0, 4.04e-07, 0.0, -1.0, 8.578e-07, 0.0, -1.0, 3.87e-07, 0.0, -1.0, 0.0, 0.0, -1.0, 1.039e-06, 0.0, -1.0, 1.63e-07, 0.0, -1.0, 2.267e-08, 0.0, -1.0, 2.443e-07, 0.0, -1.0, -5.716e-07, 0.0, -1.0, -4.041e-07, 0.0, -1.0, -3.236e-07, 0.0, -1.0, 1.812e-07, 0.0, -1.0, 5.384e-08, 0.0, -1.0, 1.049e-08, 0.0, -1.0, 3.87e-07, 0.0, -1.0, 1.039e-06, 0.0, -1.0, 5.423e-08, 0.0, -1.0, 5.624e-07, -3.399e-05, -1.0, -0.0002695, 0.0, -1.0, 0.0, 0.0, -1.0, 1.244e-06, 0.0, -1.0, 8.578e-07, 0.0, -1.0, 2.93e-07, 0.0, -1.0, 5.022e-07, 0.0, -1.0, 3.87e-07, 0.0, -1.0, 5.423e-08, 0.000328, -1.0, -0.0003832, -3.399e-05, -1.0, -0.0002695, 0.0, -1.0, 5.624e-07, -8.983e-05, -1.0, -3.261e-05, 0.0, -1.0, -5.716e-07, 0.0, -1.0, -3.236e-07, 0.0001948, -1.0, -1.754e-05, 6.1e-05, -1.0, -2.593e-05, 0.0, -1.0, -4.464e-07, 0.0, -1.0, -4.57e-07, 0.0, -1.0, 5.384e-08, 0.0, -1.0, 1.812e-07, 0.0, -1.0, -4.57e-07, 0.0, -1.0, -5.972e-07, 0.0, -1.0, 5.384e-08, 0.0, -1.0, 8.139e-07, 0.0, -1.0, 5.022e-07, 0.0, -1.0, 5.423e-08, 0.0, -1.0, 2.076e-07, 0.0, -1.0, 1.63e-07, 0.0, -1.0, 2.443e-07, -0.0001724, -1.0, -0.0004079, -0.0003819, -1.0, -0.0001828, -3.399e-05, -1.0, -0.0002695, -0.0001724, -1.0, -0.0004079, -3.399e-05, -1.0, -0.0002695, 0.000328, -1.0, -0.0003832, -8.983e-05, -1.0, -3.261e-05, 0.0, -1.0, -3.236e-07, -0.0003819, -1.0, -0.0001828, -0.0002188, -1.0, 8.2e-05, 0.0, -1.0, 5.022e-07, 0.0, -1.0, 8.139e-07, -0.0003769, -1.0, -8.96e-05, -0.0003819, -1.0, -0.0001828, -0.0001724, -1.0, -0.0004079, -0.0001636, -1.0, -3.195e-05, -0.0002188, -1.0, 8.2e-05, 0.0, -1.0, 8.139e-07, 0.0, -1.0, -7.989e-07, 0.0, -1.0, 1.244e-06, 0.0, -1.0, 2.93e-07, 0.0001948, -1.0, -1.754e-05, 0.0003053, -1.0, 5.849e-05, 6.1e-05, -1.0, -2.593e-05, -0.0004498, -1.0, -0.0002129, -8.983e-05, -1.0, -3.261e-05, -0.0003819, -1.0, -0.0001828, -0.0004498, -1.0, -0.0002129, -0.0003819, -1.0, -0.0001828, -0.0003769, -1.0, -8.96e-05, 0.0, -1.0, -7.989e-07, 0.0, -1.0, 2.93e-07, 0.0, -1.0, -1.892e-06, 0.0, -1.0, -2.692e-07, 0.0, -1.0, 0.0, 0.0, -1.0, -5.972e-07, 0.0, -1.0, -2.692e-07, 0.0, -1.0, -5.972e-07, 0.0, -1.0, -4.57e-07, 0.0003291, -1.0, 0.00011, 0.0003053, -1.0, 5.849e-05, 0.0001948, -1.0, -1.754e-05, -0.0003461, -1.0, 0.0001015, -0.0002188, -1.0, 8.2e-05, -0.0001636, -1.0, -3.195e-05, 0.0, -1.0, 2.076e-07, 0.0, -1.0, 2.443e-07, 0.0, -1.0, -1.2e-06, 0.0003291, -1.0, 0.00011, 0.000282, -1.0, 0.0001468, 0.0003053, -1.0, 5.849e-05, 0.0, -1.0, -1.031e-06, 0.0, -1.0, 2.076e-07, 0.0, -1.0, -1.2e-06, -0.0001274, -1.0, 0.0002993, -0.0002188, -1.0, 8.2e-05, -0.0003461, -1.0, 0.0001015, 0.0001837, -1.0, 0.0001388, 0.000282, -1.0, 0.0001468, 0.0003291, -1.0, 0.00011, 0.0, -1.0, -3.947e-07, 0.0, -1.0, 0.0, 0.0, -1.0, -2.692e-07, -7.174e-05, -1.0, 0.000207, -0.0002188, -1.0, 8.2e-05, -0.0001274, -1.0, 0.0002993, 0.0, -1.0, -1.031e-06, 0.0, -1.0, -1.2e-06, 0.0, -1.0, -1.1e-06, 0.0, -1.0, -6.948e-07, 0.0, -1.0, -3.947e-07, 0.0, -1.0, -2.692e-07, 0.0001837, -1.0, 0.0001388, 0.0001482, -1.0, 3.563e-06, 0.000282, -1.0, 0.0001468, 0.0, -1.0, -1.03e-06, 0.0, -1.0, -7.989e-07, 0.0, -1.0, -1.892e-06, 2.28e-05, -1.0, 0.0001298, -7.174e-05, -1.0, 0.000207, -0.0001274, -1.0, 0.0002993, 0.0, -1.0, -1.03e-06, 0.0, -1.0, -1.892e-06, 0.0, -1.0, -1.478e-06, 0.0, -1.0, 0.0, 0.0, -1.0, -3.947e-07, 0.0, -1.0, -6.948e-07, 0.0, -1.0, 0.0, 0.0, -1.0, -3.947e-07, 0.0, -1.0, 0.0, -0.0001422, -1.0, -1.971e-05, -7.174e-05, -1.0, 0.000207, 2.28e-05, -1.0, 0.0001298, 0.0, -1.0, 3.4e-07, 0.0, -1.0, -1.031e-06, 0.0, -1.0, -1.1e-06, 0.0, -1.0, 3.4e-07, 0.0, -1.0, -1.1e-06, 0.0, -1.0, 0.0, -0.0001061, -1.0, -0.0001139, -0.0001422, -1.0, -1.971e-05, 2.28e-05, -1.0, 0.0001298, 0.0, -1.0, -1.272e-06, 0.0001482, -1.0, 3.563e-06, 0.0001837, -1.0, 0.0001388, 0.0, -1.0, -1.03e-06, 0.0, -1.0, -1.478e-06, 0.0, -1.0, 0.0, 0.0, -1.0, -6.962e-07, 0.0, -1.0, 0.0, 0.0, -1.0, 0.0, 0.0, -1.0, -7.889e-07, 0.0, -1.0, -6.962e-07, 0.0, -1.0, 0.0, -0.0001598, -1.0, 8.401e-05, -0.0001422, -1.0, -1.971e-05, -0.0001061, -1.0, -0.0001139, 0.0, -1.0, 0.0, 0.0, -1.0, -1.03e-06, 0.0, -1.0, 0.0, 0.0001749, -1.0, 5.162e-05, 0.0004326, -1.0, -9.949e-05, 0.0001482, -1.0, 3.563e-06, 0.0001749, -1.0, 5.162e-05, 0.0001482, -1.0, 3.563e-06, 0.0, -1.0, -1.272e-06, -2.174e-05, -1.0, 0.0001151, -0.0001422, -1.0, -1.971e-05, -0.0001598, -1.0, 8.401e-05, 0.3744, -0.1158, 0.92, 0.3743, -0.1158, 0.92, 0.3743, -0.1158, 0.92, 0.419, -0.1175, 0.9004, 0.419, -0.1176, 0.9003, 0.419, -0.1175, 0.9004, 0.3996, -0.097, 0.9116, 0.3996, -0.097, 0.9116, 0.3996, -0.097, 0.9116])] * 3)])

# ---- objects
ob_kink6 = bpy.data.objects.new('kink6', me_node0_001_shell006_001)

# ---- transforms, parenting, visibility, modifiers, constraints
ob_kink6.location = (0.0, 0.0, 0.0)

# ---- collection membership
scene.collection.objects.link(ob_kink6)

# ---- scene / render settings (as saved in the file)
scene.frame_start = 1; scene.frame_end = 250; scene.frame_set(147)
scene.render.engine = 'BLENDER_EEVEE_NEXT'
scene.cycles.sampling_pattern = 'TABULATED_SOBOL'
scene.cycles.use_light_tree = False
scene.view_settings.view_transform = 'Filmic'
bpy.context.view_layer.update()

# ---- added for rendering (the .blend has no active camera and no usable light): camera, sun
cam_auto = bpy.data.cameras.new('AutoCamera')
cam_auto.lens = 50.0
cam_auto.sensor_width = 36.0
cam_auto.clip_end = 1000.0
ob_auto_camera = bpy.data.objects.new('AutoCamera', cam_auto)
scene.collection.objects.link(ob_auto_camera)
ob_auto_camera.location = (0.248673, -0.249306, 0.165102)
ob_auto_camera.rotation_euler = (1.09748, -7.21219e-08, 0.694738)
scene.camera = ob_auto_camera
light_auto_sun = bpy.data.lights.new('AutoSun', 'SUN')
light_auto_sun.energy = 3.0
light_auto_sun.angle = 0.0523599
ob_auto_sun = bpy.data.objects.new('AutoSun', light_auto_sun)
scene.collection.objects.link(ob_auto_sun)
ob_auto_sun.rotation_euler = (0.872665, 0.174533, 0.523599)
bpy.context.view_layer.update()
